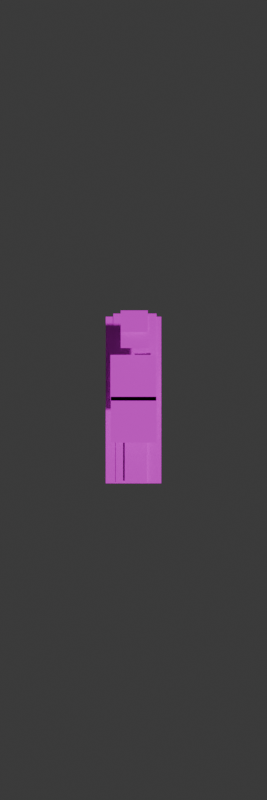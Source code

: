 # Source: pixelbody.blend  (saved by Blender 4.5.88; exported with 4.5.12 LTS)
import bpy
from mathutils import Matrix  # noqa: F401  (used for matrix-valued properties, if any)

bpy.ops.wm.read_factory_settings(use_empty=True)
scene = bpy.context.scene
scene.name = 'Scene'

# ---- collections
col_collection = bpy.data.collections.new('Collection'); scene.collection.children.link(col_collection)

# ---- images (referenced by path relative to the original .blend; pixels are not part of the script)
import os
ASSET_DIR = os.environ.get("B2B_ASSET_DIR", "")  # directory of the original .blend (textures are referenced by path, not embedded)
HERE = os.path.dirname(os.path.abspath(__file__))  # packed textures are extracted next to this script under _unpacked/

def load_image(name, relpath, width, height, colorspace="sRGB"):
    """Load a texture the original file referenced (path relative to the .blend, or extracted next to this script)."""
    p = next((c for c in (os.path.join(HERE, relpath), os.path.join(ASSET_DIR, relpath)) if relpath and os.path.exists(c)), "")
    if p:
        img = bpy.data.images.load(p, check_existing=True)
        img.name = name
    else:  # same state as the original file: an image datablock whose file is absent (Cycles renders it pink)
        img = bpy.data.images.new(name, width, height)
        img.source = "FILE"
        img.filepath = "//" + (relpath or name)
    img.colorspace_settings.name = colorspace
    return img
img_base_image_png = load_image('base-image.png', 'images/base-image.png', 1024, 1024, 'sRGB')
img_shirt_png = load_image('shirt.png', 'images/shirt.png', 1024, 1024, 'sRGB')
img_skirt_png = load_image('skirt.png', 'images/skirt.png', 1024, 1024, 'sRGB')
img_leg_png = load_image('leg.png', 'images/leg.png', 1024, 1024, 'sRGB')
img_leg_png_002 = load_image('leg.png.002', 'images/leg.png', 1024, 1024, 'sRGB')
img_hand_png = load_image('hand.png', 'images/hand.png', 1024, 1024, 'sRGB')
img_hand_png_002 = load_image('hand.png.002', 'images/hand.png', 1024, 1024, 'sRGB')
img_body_2_png = load_image('body-2.png', 'images/body-2.png', 1024, 1024, 'sRGB')
img_head_png = load_image('head.png', 'images/head.png', 1024, 1024, 'sRGB')
img_hair1_png = load_image('hair1.png', 'images/hair1.png', 1024, 1024, 'sRGB')
img_hair2_png = load_image('hair2.png', 'images/hair2.png', 1024, 1024, 'sRGB')

# ---- materials (node trees are filled in below, after node groups)
mat_material_001 = bpy.data.materials.new('Material.001')
mat_shirt = bpy.data.materials.new('shirt')
mat_skirt = bpy.data.materials.new('skirt')
mat_leg = bpy.data.materials.new('leg')
mat_leg_002 = bpy.data.materials.new('leg.002')
mat_hand = bpy.data.materials.new('hand')
mat_hand_002 = bpy.data.materials.new('hand.002')
mat_body2 = bpy.data.materials.new('body2')
mat_head = bpy.data.materials.new('head')
mat_hair_f = bpy.data.materials.new('hair-f')
mat_hair2 = bpy.data.materials.new('hair2')

# ---- material node trees
mat_material_001.use_nodes = True; mat_material_001.node_tree.nodes.clear()
_N = mat_material_001.node_tree.nodes; _L = mat_material_001.node_tree.links
n0 = _N.new('ShaderNodeBsdfPrincipled'); n0.name = 'Principled BSDF'; n0.location = (-165, 90)
n1 = _N.new('ShaderNodeOutputMaterial'); n1.name = 'Material Output'; n1.location = (194, 103)
n2 = _N.new('ShaderNodeTexImage'); n2.name = 'Image Texture'; n2.location = (-496, 83)
n2.image = img_base_image_png
n2.interpolation = 'Closest'
n2.extension = 'EXTEND'
n3 = _N.new('ShaderNodeTexImage'); n3.name = 'Image Texture.001'; n3.location = (-564, 399)
n3.image = img_base_image_png
n3.interpolation = 'Closest'
n3.extension = 'EXTEND'
_L.new(n0.outputs[0], n1.inputs[0])
_L.new(n2.outputs[0], n0.inputs[0])
_L.new(n3.outputs[1], n0.inputs[4])
n1.is_active_output = True
mat_shirt.use_nodes = True; mat_shirt.node_tree.nodes.clear()
_N = mat_shirt.node_tree.nodes; _L = mat_shirt.node_tree.links
n0 = _N.new('ShaderNodeBsdfPrincipled'); n0.name = 'Principled BSDF'; n0.location = (-200, 100)
n1 = _N.new('ShaderNodeOutputMaterial'); n1.name = 'Material Output'; n1.location = (200, 100)
n2 = _N.new('ShaderNodeTexImage'); n2.name = 'Image Texture'; n2.location = (-490, 80)
n2.image = img_shirt_png
n2.interpolation = 'Closest'
n2.extension = 'EXTEND'
n3 = _N.new('ShaderNodeTexImage'); n3.name = 'Image Texture.001'; n3.location = (-390, 140)
n3.image = img_shirt_png
n3.interpolation = 'Closest'
n3.extension = 'EXTEND'
_L.new(n0.outputs[0], n1.inputs[0])
_L.new(n2.outputs[0], n0.inputs[0])
_L.new(n3.outputs[1], n0.inputs[4])
n1.is_active_output = True
mat_skirt.use_nodes = True; mat_skirt.node_tree.nodes.clear()
_N = mat_skirt.node_tree.nodes; _L = mat_skirt.node_tree.links
n0 = _N.new('ShaderNodeBsdfPrincipled'); n0.name = 'Principled BSDF'; n0.location = (-200, 100)
n1 = _N.new('ShaderNodeOutputMaterial'); n1.name = 'Material Output'; n1.location = (200, 100)
n2 = _N.new('ShaderNodeTexImage'); n2.name = 'Image Texture'; n2.location = (-490, 80)
n2.image = img_skirt_png
n2.interpolation = 'Closest'
n2.extension = 'EXTEND'
n3 = _N.new('ShaderNodeTexImage'); n3.name = 'Image Texture.001'; n3.location = (-390, 140)
n3.image = img_skirt_png
n3.interpolation = 'Closest'
n3.extension = 'EXTEND'
_L.new(n0.outputs[0], n1.inputs[0])
_L.new(n2.outputs[0], n0.inputs[0])
_L.new(n3.outputs[1], n0.inputs[4])
n1.is_active_output = True
mat_leg.use_nodes = True; mat_leg.node_tree.nodes.clear()
_N = mat_leg.node_tree.nodes; _L = mat_leg.node_tree.links
n0 = _N.new('ShaderNodeBsdfPrincipled'); n0.name = 'Principled BSDF'; n0.location = (-200, 100)
n1 = _N.new('ShaderNodeOutputMaterial'); n1.name = 'Material Output'; n1.location = (200, 100)
n2 = _N.new('ShaderNodeTexImage'); n2.name = 'Image Texture'; n2.location = (-490, 80)
n2.image = img_leg_png
n2.interpolation = 'Closest'
n3 = _N.new('ShaderNodeTexImage'); n3.name = 'Image Texture.001'; n3.location = (-390, 20)
n3.image = img_leg_png
n3.interpolation = 'Closest'
_L.new(n0.outputs[0], n1.inputs[0])
_L.new(n2.outputs[0], n0.inputs[0])
_L.new(n3.outputs[1], n0.inputs[4])
n1.is_active_output = True
mat_leg_002.use_nodes = True; mat_leg_002.node_tree.nodes.clear()
_N = mat_leg_002.node_tree.nodes; _L = mat_leg_002.node_tree.links
n0 = _N.new('ShaderNodeBsdfPrincipled'); n0.name = 'Principled BSDF'; n0.location = (-200, 100)
n1 = _N.new('ShaderNodeOutputMaterial'); n1.name = 'Material Output'; n1.location = (200, 100)
n2 = _N.new('ShaderNodeTexImage'); n2.name = 'Image Texture'; n2.location = (-490, 80)
n2.image = img_leg_png_002
n2.interpolation = 'Closest'
n3 = _N.new('ShaderNodeTexImage'); n3.name = 'Image Texture.001'; n3.location = (-390, 20)
n3.image = img_leg_png_002
n3.interpolation = 'Closest'
_L.new(n0.outputs[0], n1.inputs[0])
_L.new(n2.outputs[0], n0.inputs[0])
_L.new(n3.outputs[1], n0.inputs[4])
n1.is_active_output = True
mat_hand.use_nodes = True; mat_hand.node_tree.nodes.clear()
_N = mat_hand.node_tree.nodes; _L = mat_hand.node_tree.links
n0 = _N.new('ShaderNodeBsdfPrincipled'); n0.name = 'Principled BSDF'; n0.location = (-200, 100)
n1 = _N.new('ShaderNodeOutputMaterial'); n1.name = 'Material Output'; n1.location = (200, 100)
n2 = _N.new('ShaderNodeTexImage'); n2.name = 'Image Texture.001'; n2.location = (-390, 180)
n2.image = img_hand_png
n2.interpolation = 'Closest'
n3 = _N.new('ShaderNodeTexImage'); n3.name = 'Image Texture'; n3.location = (-490, 80)
n3.image = img_hand_png
n3.interpolation = 'Closest'
_L.new(n0.outputs[0], n1.inputs[0])
_L.new(n2.outputs[1], n0.inputs[4])
_L.new(n3.outputs[0], n0.inputs[0])
n1.is_active_output = True
mat_hand_002.use_nodes = True; mat_hand_002.node_tree.nodes.clear()
_N = mat_hand_002.node_tree.nodes; _L = mat_hand_002.node_tree.links
n0 = _N.new('ShaderNodeBsdfPrincipled'); n0.name = 'Principled BSDF'; n0.location = (-200, 100)
n1 = _N.new('ShaderNodeOutputMaterial'); n1.name = 'Material Output'; n1.location = (200, 100)
n2 = _N.new('ShaderNodeTexImage'); n2.name = 'Image Texture.001'; n2.location = (-390, 180)
n2.image = img_hand_png_002
n2.interpolation = 'Closest'
n3 = _N.new('ShaderNodeTexImage'); n3.name = 'Image Texture'; n3.location = (-490, 80)
n3.image = img_hand_png_002
n3.interpolation = 'Closest'
_L.new(n0.outputs[0], n1.inputs[0])
_L.new(n2.outputs[1], n0.inputs[4])
_L.new(n3.outputs[0], n0.inputs[0])
n1.is_active_output = True
mat_body2.use_nodes = True; mat_body2.node_tree.nodes.clear()
_N = mat_body2.node_tree.nodes; _L = mat_body2.node_tree.links
n0 = _N.new('ShaderNodeBsdfPrincipled'); n0.name = 'Principled BSDF'; n0.location = (-200, 100)
n1 = _N.new('ShaderNodeOutputMaterial'); n1.name = 'Material Output'; n1.location = (200, 100)
n2 = _N.new('ShaderNodeTexImage'); n2.name = 'Image Texture'; n2.location = (-490, 80)
n2.image = img_body_2_png
n2.interpolation = 'Closest'
n3 = _N.new('ShaderNodeTexImage'); n3.name = 'Image Texture.001'; n3.location = (-490, 20)
n3.image = img_body_2_png
_L.new(n0.outputs[0], n1.inputs[0])
_L.new(n2.outputs[0], n0.inputs[0])
_L.new(n3.outputs[1], n0.inputs[4])
n1.is_active_output = True
mat_head.use_nodes = True; mat_head.node_tree.nodes.clear()
_N = mat_head.node_tree.nodes; _L = mat_head.node_tree.links
n0 = _N.new('ShaderNodeBsdfPrincipled'); n0.name = 'Principled BSDF'; n0.location = (-200, 100)
n1 = _N.new('ShaderNodeOutputMaterial'); n1.name = 'Material Output'; n1.location = (200, 100)
n2 = _N.new('ShaderNodeTexImage'); n2.name = 'Image Texture'; n2.location = (-490, 80)
n2.image = img_head_png
n2.interpolation = 'Closest'
n3 = _N.new('ShaderNodeTexImage'); n3.name = 'Image Texture.001'; n3.location = (-390, 0)
n3.image = img_head_png
n3.interpolation = 'Closest'
_L.new(n0.outputs[0], n1.inputs[0])
_L.new(n2.outputs[0], n0.inputs[0])
_L.new(n3.outputs[1], n0.inputs[4])
n1.is_active_output = True
mat_hair_f.use_nodes = True; mat_hair_f.node_tree.nodes.clear()
_N = mat_hair_f.node_tree.nodes; _L = mat_hair_f.node_tree.links
n0 = _N.new('ShaderNodeBsdfPrincipled'); n0.name = 'Principled BSDF'; n0.location = (-200, 100)
n1 = _N.new('ShaderNodeOutputMaterial'); n1.name = 'Material Output'; n1.location = (200, 100)
n2 = _N.new('ShaderNodeTexImage'); n2.name = 'Image Texture'; n2.location = (-490, 80)
n2.image = img_hair1_png
n2.interpolation = 'Closest'
n3 = _N.new('ShaderNodeTexImage'); n3.name = 'Image Texture.001'; n3.location = (-490, 20)
n3.image = img_hair1_png
n3.interpolation = 'Closest'
_L.new(n0.outputs[0], n1.inputs[0])
_L.new(n2.outputs[0], n0.inputs[0])
_L.new(n3.outputs[1], n0.inputs[4])
n1.is_active_output = True
mat_hair2.use_nodes = True; mat_hair2.node_tree.nodes.clear()
_N = mat_hair2.node_tree.nodes; _L = mat_hair2.node_tree.links
n0 = _N.new('ShaderNodeBsdfPrincipled'); n0.name = 'Principled BSDF'; n0.location = (-200, 100)
n1 = _N.new('ShaderNodeOutputMaterial'); n1.name = 'Material Output'; n1.location = (200, 100)
n2 = _N.new('ShaderNodeTexImage'); n2.name = 'Image Texture'; n2.location = (-490, 80)
n2.image = img_hair2_png
n2.interpolation = 'Closest'
n3 = _N.new('ShaderNodeTexImage'); n3.name = 'Image Texture.001'; n3.location = (-490, 20)
n3.image = img_hair2_png
n3.interpolation = 'Closest'
_L.new(n0.outputs[0], n1.inputs[0])
_L.new(n2.outputs[0], n0.inputs[0])
_L.new(n3.outputs[1], n0.inputs[4])
n1.is_active_output = True

# ---- world
world_world = bpy.data.worlds.new('World'); scene.world = world_world
world_world.use_nodes = True; world_world.node_tree.nodes.clear()
_N = world_world.node_tree.nodes; _L = world_world.node_tree.links
n0 = _N.new('ShaderNodeOutputWorld'); n0.name = 'World Output'; n0.location = (200, 100)
n1 = _N.new('ShaderNodeBackground'); n1.name = 'Background'; n1.location = (-200, 100)
n1.inputs[0].default_value = (0.05088, 0.05088, 0.05088, 1.0)
_L.new(n1.outputs[0], n0.inputs[0])
n0.is_active_output = True
world_world.color = (0.05088, 0.05088, 0.05088)
world_world.sun_shadow_jitter_overblur = 0.0

# ---- cameras
cam_camera_001 = bpy.data.cameras.new('Camera.001')

# ---- meshes
me_plane = bpy.data.meshes.new('Plane')
me_plane.from_pydata([(-0.5, -0.5, 0.0), (0.5, -0.5, 0.0), (-0.5, 0.5, 0.0), (0.5, 0.5, 0.0), (-0.5, 0.0, 0.0), (0.5, 0.0, 0.0), (-0.3889, -0.5, 0.0), (-0.2778, -0.5, 0.0), (-0.1667, -0.5, 0.0), (-0.05556, -0.5, 0.0), (0.05556, -0.5, 0.0), (0.1667, -0.5, 0.0), (0.2778, -0.5, 0.0), (0.3889, -0.5, 0.0), (0.3889, 0.5, 0.0), (0.2778, 0.5, 0.0), (0.1667, 0.5, 0.0), (0.05556, 0.5, 0.0), (-0.05556, 0.5, 0.0), (-0.1667, 0.5, 0.0), (-0.2778, 0.5, 0.0), (-0.3889, 0.5, 0.0), (0.3889, 0.0, 0.0), (0.2778, 0.0, 0.0), (0.1667, 0.0, 0.0), (0.05556, 0.0, 0.0), (-0.05556, 0.0, 0.0), (-0.1667, 0.0, 0.0), (-0.2778, 0.0, 0.0), (-0.3889, 0.0, 0.0), (0.5, 0.05556, 0.0), (0.5, 0.1111, 0.0), (0.5, 0.1667, 0.0), (0.5, 0.2222, 0.0), (0.5, 0.2778, 0.0), (0.5, 0.3333, 0.0), (0.5, 0.3889, 0.0), (0.5, 0.4444, 0.0), (-0.5, 0.4444, 0.0), (-0.5, 0.3889, 0.0), (-0.5, 0.3333, 0.0), (-0.5, 0.2778, 0.0), (-0.5, 0.2222, 0.0), (-0.5, 0.1667, 0.0), (-0.5, 0.1111, 0.0), (-0.5, 0.05556, 0.0), (-0.3889, 0.05556, 0.0), (-0.3889, 0.1111, 0.0), (-0.3889, 0.1667, 0.0), (-0.3889, 0.2222, 0.0), (-0.3889, 0.2778, 0.0), (-0.3889, 0.3333, 0.0), (-0.3889, 0.3889, 0.0), (-0.3889, 0.4444, 0.0), (-0.2778, 0.05556, 0.0), (-0.2778, 0.1111, 0.0), (-0.2778, 0.1667, 0.0), (-0.2778, 0.2222, 0.0), (-0.2778, 0.2778, 0.0), (-0.2778, 0.3333, 0.0), (-0.2778, 0.3889, 0.0), (-0.2778, 0.4444, 0.0), (-0.1667, 0.05556, 0.0), (-0.1667, 0.1111, 0.0), (-0.1667, 0.1667, 0.0), (-0.1667, 0.2222, 0.0), (-0.1667, 0.2778, 0.0), (-0.1667, 0.3333, 0.0), (-0.1667, 0.3889, 0.0), (-0.1667, 0.4444, 0.0), (-0.05556, 0.05556, 0.0), (-0.05556, 0.1111, 0.0), (-0.05556, 0.1667, 0.0), (-0.05556, 0.2222, 0.0), (-0.05556, 0.2778, 0.0), (-0.05556, 0.3333, 0.0), (-0.05556, 0.3889, 0.0), (-0.05556, 0.4444, 0.0), (0.05556, 0.05556, 0.0), (0.05556, 0.1111, 0.0), (0.05556, 0.1667, 0.0), (0.05556, 0.2222, 0.0), (0.05556, 0.2778, 0.0), (0.05556, 0.3333, 0.0), (0.05556, 0.3889, 0.0), (0.05556, 0.4444, 0.0), (0.1667, 0.05556, 0.0), (0.1667, 0.1111, 0.0), (0.1667, 0.1667, 0.0), (0.1667, 0.2222, 0.0), (0.1667, 0.2778, 0.0), (0.1667, 0.3333, 0.0), (0.1667, 0.3889, 0.0), (0.1667, 0.4444, 0.0), (0.2778, 0.05556, 0.0), (0.2778, 0.1111, 0.0), (0.2778, 0.1667, 0.0), (0.2778, 0.2222, 0.0), (0.2778, 0.2778, 0.0), (0.2778, 0.3333, 0.0), (0.2778, 0.3889, 0.0), (0.2778, 0.4444, 0.0), (0.3889, 0.05556, 0.0), (0.3889, 0.1111, 0.0), (0.3889, 0.1667, 0.0), (0.3889, 0.2222, 0.0), (0.3889, 0.2778, 0.0), (0.3889, 0.3333, 0.0), (0.3889, 0.3889, 0.0), (0.3889, 0.4444, 0.0), (-0.5, -0.05556, 0.0), (-0.5, -0.1111, 0.0), (-0.5, -0.1667, 0.0), (-0.5, -0.2222, 0.0), (-0.5, -0.2778, 0.0), (-0.5, -0.3333, 0.0), (-0.5, -0.3889, 0.0), (-0.5, -0.4444, 0.0), (0.5, -0.4444, 0.0), (0.5, -0.3889, 0.0), (0.5, -0.3333, 0.0), (0.5, -0.2778, 0.0), (0.5, -0.2222, 0.0), (0.5, -0.1667, 0.0), (0.5, -0.1111, 0.0), (0.5, -0.05556, 0.0), (-0.3889, -0.4444, 0.0), (-0.3889, -0.3889, 0.0), (-0.3889, -0.3333, 0.0), (-0.3889, -0.2778, 0.0), (-0.3889, -0.2222, 0.0), (-0.3889, -0.1667, 0.0), (-0.3889, -0.1111, 0.0), (-0.3889, -0.05556, 0.0), (-0.2778, -0.4444, 0.0), (-0.2778, -0.3889, 0.0), (-0.2778, -0.3333, 0.0), (-0.2778, -0.2778, 0.0), (-0.2778, -0.2222, 0.0), (-0.2778, -0.1667, 0.0), (-0.2778, -0.1111, 0.0), (-0.2778, -0.05556, 0.0), (-0.1667, -0.4444, 0.0), (-0.1667, -0.3889, 0.0), (-0.1667, -0.3333, 0.0), (-0.1667, -0.2778, 0.0), (-0.1667, -0.2222, 0.0), (-0.1667, -0.1667, 0.0), (-0.1667, -0.1111, 0.0), (-0.1667, -0.05556, 0.0), (-0.05556, -0.4444, 0.0), (-0.05556, -0.3889, 0.0), (-0.05556, -0.3333, 0.0), (-0.05556, -0.2778, 0.0), (-0.05556, -0.2222, 0.0), (-0.05556, -0.1667, 0.0), (-0.05556, -0.1111, 0.0), (-0.05556, -0.05556, 0.0), (0.05556, -0.4444, 0.0), (0.05556, -0.3889, 0.0), (0.05556, -0.3333, 0.0), (0.05556, -0.2778, 0.0), (0.05556, -0.2222, 0.0), (0.05556, -0.1667, 0.0), (0.05556, -0.1111, 0.0), (0.05556, -0.05556, 0.0), (0.1667, -0.4444, 0.0), (0.1667, -0.3889, 0.0), (0.1667, -0.3333, 0.0), (0.1667, -0.2778, 0.0), (0.1667, -0.2222, 0.0), (0.1667, -0.1667, 0.0), (0.1667, -0.1111, 0.0), (0.1667, -0.05556, 0.0), (0.2778, -0.4444, 0.0), (0.2778, -0.3889, 0.0), (0.2778, -0.3333, 0.0), (0.2778, -0.2778, 0.0), (0.2778, -0.2222, 0.0), (0.2778, -0.1667, 0.0), (0.2778, -0.1111, 0.0), (0.2778, -0.05556, 0.0), (0.3889, -0.4444, 0.0), (0.3889, -0.3889, 0.0), (0.3889, -0.3333, 0.0), (0.3889, -0.2778, 0.0), (0.3889, -0.2222, 0.0), (0.3889, -0.1667, 0.0), (0.3889, -0.1111, 0.0), (0.3889, -0.05556, 0.0)], [], [(109, 37, 3, 14), (189, 125, 5, 22), (110, 133, 29, 4), (133, 141, 28, 29), (141, 149, 27, 28), (149, 157, 26, 27), (157, 165, 25, 26), (165, 173, 24, 25), (173, 181, 23, 24), (181, 189, 22, 23), (38, 53, 21, 2), (53, 61, 20, 21), (61, 69, 19, 20), (69, 77, 18, 19), (77, 85, 17, 18), (85, 93, 16, 17), (93, 101, 15, 16), (101, 109, 14, 15), (23, 22, 102, 94), (94, 102, 103, 95), (95, 103, 104, 96), (96, 104, 105, 97), (97, 105, 106, 98), (98, 106, 107, 99), (99, 107, 108, 100), (100, 108, 109, 101), (24, 23, 94, 86), (86, 94, 95, 87), (87, 95, 96, 88), (88, 96, 97, 89), (89, 97, 98, 90), (90, 98, 99, 91), (91, 99, 100, 92), (92, 100, 101, 93), (25, 24, 86, 78), (78, 86, 87, 79), (79, 87, 88, 80), (80, 88, 89, 81), (81, 89, 90, 82), (82, 90, 91, 83), (83, 91, 92, 84), (84, 92, 93, 85), (26, 25, 78, 70), (70, 78, 79, 71), (71, 79, 80, 72), (72, 80, 81, 73), (73, 81, 82, 74), (74, 82, 83, 75), (75, 83, 84, 76), (76, 84, 85, 77), (27, 26, 70, 62), (62, 70, 71, 63), (63, 71, 72, 64), (64, 72, 73, 65), (65, 73, 74, 66), (66, 74, 75, 67), (67, 75, 76, 68), (68, 76, 77, 69), (28, 27, 62, 54), (54, 62, 63, 55), (55, 63, 64, 56), (56, 64, 65, 57), (57, 65, 66, 58), (58, 66, 67, 59), (59, 67, 68, 60), (60, 68, 69, 61), (29, 28, 54, 46), (46, 54, 55, 47), (47, 55, 56, 48), (48, 56, 57, 49), (49, 57, 58, 50), (50, 58, 59, 51), (51, 59, 60, 52), (52, 60, 61, 53), (4, 29, 46, 45), (45, 46, 47, 44), (44, 47, 48, 43), (43, 48, 49, 42), (42, 49, 50, 41), (41, 50, 51, 40), (40, 51, 52, 39), (39, 52, 53, 38), (22, 5, 30, 102), (102, 30, 31, 103), (103, 31, 32, 104), (104, 32, 33, 105), (105, 33, 34, 106), (106, 34, 35, 107), (107, 35, 36, 108), (108, 36, 37, 109), (12, 13, 182, 174), (174, 182, 183, 175), (175, 183, 184, 176), (176, 184, 185, 177), (177, 185, 186, 178), (178, 186, 187, 179), (179, 187, 188, 180), (180, 188, 189, 181), (11, 12, 174, 166), (166, 174, 175, 167), (167, 175, 176, 168), (168, 176, 177, 169), (169, 177, 178, 170), (170, 178, 179, 171), (171, 179, 180, 172), (172, 180, 181, 173), (10, 11, 166, 158), (158, 166, 167, 159), (159, 167, 168, 160), (160, 168, 169, 161), (161, 169, 170, 162), (162, 170, 171, 163), (163, 171, 172, 164), (164, 172, 173, 165), (9, 10, 158, 150), (150, 158, 159, 151), (151, 159, 160, 152), (152, 160, 161, 153), (153, 161, 162, 154), (154, 162, 163, 155), (155, 163, 164, 156), (156, 164, 165, 157), (8, 9, 150, 142), (142, 150, 151, 143), (143, 151, 152, 144), (144, 152, 153, 145), (145, 153, 154, 146), (146, 154, 155, 147), (147, 155, 156, 148), (148, 156, 157, 149), (7, 8, 142, 134), (134, 142, 143, 135), (135, 143, 144, 136), (136, 144, 145, 137), (137, 145, 146, 138), (138, 146, 147, 139), (139, 147, 148, 140), (140, 148, 149, 141), (6, 7, 134, 126), (126, 134, 135, 127), (127, 135, 136, 128), (128, 136, 137, 129), (129, 137, 138, 130), (130, 138, 139, 131), (131, 139, 140, 132), (132, 140, 141, 133), (0, 6, 126, 117), (117, 126, 127, 116), (116, 127, 128, 115), (115, 128, 129, 114), (114, 129, 130, 113), (113, 130, 131, 112), (112, 131, 132, 111), (111, 132, 133, 110), (13, 1, 118, 182), (182, 118, 119, 183), (183, 119, 120, 184), (184, 120, 121, 185), (185, 121, 122, 186), (186, 122, 123, 187), (187, 123, 124, 188), (188, 124, 125, 189)])
_uv = me_plane.uv_layers.new(name='UVMap')
_uv.uv.foreach_set('vector', [0.8889, 0.9444, 1.0, 0.9444, 1.0, 1.0, 0.8889, 1.0, 0.8889, 0.4444, 1.0, 0.4444, 1.0, 0.5, 0.8889, 0.5, 0.0, 0.4444, 0.1111, 0.4444, 0.1111, 0.5, 0.0, 0.5, 0.1111, 0.4444, 0.2222, 0.4444, 0.2222, 0.5, 0.1111, 0.5, 0.2222, 0.4444, 0.3333, 0.4444, 0.3333, 0.5, 0.2222, 0.5, 0.3333, 0.4444, 0.4444, 0.4444, 0.4444, 0.5, 0.3333, 0.5, 0.4444, 0.4444, 0.5556, 0.4444, 0.5556, 0.5, 0.4444, 0.5, 0.5556, 0.4444, 0.6667, 0.4444, 0.6667, 0.5, 0.5556, 0.5, 0.6667, 0.4444, 0.7778, 0.4444, 0.7778, 0.5, 0.6667, 0.5, 0.7778, 0.4444, 0.8889, 0.4444, 0.8889, 0.5, 0.7778, 0.5, 0.0, 0.9444, 0.1111, 0.9444, 0.1111, 1.0, 0.0, 1.0, 0.1111, 0.9444, 0.2222, 0.9444, 0.2222, 1.0, 0.1111, 1.0, 0.2222, 0.9444, 0.3333, 0.9444, 0.3333, 1.0, 0.2222, 1.0, 0.3333, 0.9444, 0.4444, 0.9444, 0.4444, 1.0, 0.3333, 1.0, 0.4444, 0.9444, 0.5556, 0.9444, 0.5556, 1.0, 0.4444, 1.0, 0.5556, 0.9444, 0.6667, 0.9444, 0.6667, 1.0, 0.5556, 1.0, 0.6667, 0.9444, 0.7778, 0.9444, 0.7778, 1.0, 0.6667, 1.0, 0.7778, 0.9444, 0.8889, 0.9444, 0.8889, 1.0, 0.7778, 1.0, 0.7778, 0.5, 0.8889, 0.5, 0.8889, 0.5556, 0.7778, 0.5556, 0.7778, 0.5556, 0.8889, 0.5556, 0.8889, 0.6111, 0.7778, 0.6111, 0.7778, 0.6111, 0.8889, 0.6111, 0.8889, 0.6667, 0.7778, 0.6667, 0.7778, 0.6667, 0.8889, 0.6667, 0.8889, 0.7222, 0.7778, 0.7222, 0.7778, 0.7222, 0.8889, 0.7222, 0.8889, 0.7778, 0.7778, 0.7778, 0.7778, 0.7778, 0.8889, 0.7778, 0.8889, 0.8333, 0.7778, 0.8333, 0.7778, 0.8333, 0.8889, 0.8333, 0.8889, 0.8889, 0.7778, 0.8889, 0.7778, 0.8889, 0.8889, 0.8889, 0.8889, 0.9444, 0.7778, 0.9444, 0.6667, 0.5, 0.7778, 0.5, 0.7778, 0.5556, 0.6667, 0.5556, 0.6667, 0.5556, 0.7778, 0.5556, 0.7778, 0.6111, 0.6667, 0.6111, 0.6667, 0.6111, 0.7778, 0.6111, 0.7778, 0.6667, 0.6667, 0.6667, 0.6667, 0.6667, 0.7778, 0.6667, 0.7778, 0.7222, 0.6667, 0.7222, 0.6667, 0.7222, 0.7778, 0.7222, 0.7778, 0.7778, 0.6667, 0.7778, 0.6667, 0.7778, 0.7778, 0.7778, 0.7778, 0.8333, 0.6667, 0.8333, 0.6667, 0.8333, 0.7778, 0.8333, 0.7778, 0.8889, 0.6667, 0.8889, 0.6667, 0.8889, 0.7778, 0.8889, 0.7778, 0.9444, 0.6667, 0.9444, 0.5556, 0.5, 0.6667, 0.5, 0.6667, 0.5556, 0.5556, 0.5556, 0.5556, 0.5556, 0.6667, 0.5556, 0.6667, 0.6111, 0.5556, 0.6111, 0.5556, 0.6111, 0.6667, 0.6111, 0.6667, 0.6667, 0.5556, 0.6667, 0.5556, 0.6667, 0.6667, 0.6667, 0.6667, 0.7222, 0.5556, 0.7222, 0.5556, 0.7222, 0.6667, 0.7222, 0.6667, 0.7778, 0.5556, 0.7778, 0.5556, 0.7778, 0.6667, 0.7778, 0.6667, 0.8333, 0.5556, 0.8333, 0.5556, 0.8333, 0.6667, 0.8333, 0.6667, 0.8889, 0.5556, 0.8889, 0.5556, 0.8889, 0.6667, 0.8889, 0.6667, 0.9444, 0.5556, 0.9444, 0.4444, 0.5, 0.5556, 0.5, 0.5556, 0.5556, 0.4444, 0.5556, 0.4444, 0.5556, 0.5556, 0.5556, 0.5556, 0.6111, 0.4444, 0.6111, 0.4444, 0.6111, 0.5556, 0.6111, 0.5556, 0.6667, 0.4444, 0.6667, 0.4444, 0.6667, 0.5556, 0.6667, 0.5556, 0.7222, 0.4444, 0.7222, 0.4444, 0.7222, 0.5556, 0.7222, 0.5556, 0.7778, 0.4444, 0.7778, 0.4444, 0.7778, 0.5556, 0.7778, 0.5556, 0.8333, 0.4444, 0.8333, 0.4444, 0.8333, 0.5556, 0.8333, 0.5556, 0.8889, 0.4444, 0.8889, 0.4444, 0.8889, 0.5556, 0.8889, 0.5556, 0.9444, 0.4444, 0.9444, 0.3333, 0.5, 0.4444, 0.5, 0.4444, 0.5556, 0.3333, 0.5556, 0.3333, 0.5556, 0.4444, 0.5556, 0.4444, 0.6111, 0.3333, 0.6111, 0.3333, 0.6111, 0.4444, 0.6111, 0.4444, 0.6667, 0.3333, 0.6667, 0.3333, 0.6667, 0.4444, 0.6667, 0.4444, 0.7222, 0.3333, 0.7222, 0.3333, 0.7222, 0.4444, 0.7222, 0.4444, 0.7778, 0.3333, 0.7778, 0.3333, 0.7778, 0.4444, 0.7778, 0.4444, 0.8333, 0.3333, 0.8333, 0.3333, 0.8333, 0.4444, 0.8333, 0.4444, 0.8889, 0.3333, 0.8889, 0.3333, 0.8889, 0.4444, 0.8889, 0.4444, 0.9444, 0.3333, 0.9444, 0.2222, 0.5, 0.3333, 0.5, 0.3333, 0.5556, 0.2222, 0.5556, 0.2222, 0.5556, 0.3333, 0.5556, 0.3333, 0.6111, 0.2222, 0.6111, 0.2222, 0.6111, 0.3333, 0.6111, 0.3333, 0.6667, 0.2222, 0.6667, 0.2222, 0.6667, 0.3333, 0.6667, 0.3333, 0.7222, 0.2222, 0.7222, 0.2222, 0.7222, 0.3333, 0.7222, 0.3333, 0.7778, 0.2222, 0.7778, 0.2222, 0.7778, 0.3333, 0.7778, 0.3333, 0.8333, 0.2222, 0.8333, 0.2222, 0.8333, 0.3333, 0.8333, 0.3333, 0.8889, 0.2222, 0.8889, 0.2222, 0.8889, 0.3333, 0.8889, 0.3333, 0.9444, 0.2222, 0.9444, 0.1111, 0.5, 0.2222, 0.5, 0.2222, 0.5556, 0.1111, 0.5556, 0.1111, 0.5556, 0.2222, 0.5556, 0.2222, 0.6111, 0.1111, 0.6111, 0.1111, 0.6111, 0.2222, 0.6111, 0.2222, 0.6667, 0.1111, 0.6667, 0.1111, 0.6667, 0.2222, 0.6667, 0.2222, 0.7222, 0.1111, 0.7222, 0.1111, 0.7222, 0.2222, 0.7222, 0.2222, 0.7778, 0.1111, 0.7778, 0.1111, 0.7778, 0.2222, 0.7778, 0.2222, 0.8333, 0.1111, 0.8333, 0.1111, 0.8333, 0.2222, 0.8333, 0.2222, 0.8889, 0.1111, 0.8889, 0.1111, 0.8889, 0.2222, 0.8889, 0.2222, 0.9444, 0.1111, 0.9444, 0.0, 0.5, 0.1111, 0.5, 0.1111, 0.5556, 0.0, 0.5556, 0.0, 0.5556, 0.1111, 0.5556, 0.1111, 0.6111, 0.0, 0.6111, 0.0, 0.6111, 0.1111, 0.6111, 0.1111, 0.6667, 0.0, 0.6667, 0.0, 0.6667, 0.1111, 0.6667, 0.1111, 0.7222, 0.0, 0.7222, 0.0, 0.7222, 0.1111, 0.7222, 0.1111, 0.7778, 0.0, 0.7778, 0.0, 0.7778, 0.1111, 0.7778, 0.1111, 0.8333, 0.0, 0.8333, 0.0, 0.8333, 0.1111, 0.8333, 0.1111, 0.8889, 0.0, 0.8889, 0.0, 0.8889, 0.1111, 0.8889, 0.1111, 0.9444, 0.0, 0.9444, 0.8889, 0.5, 1.0, 0.5, 1.0, 0.5556, 0.8889, 0.5556, 0.8889, 0.5556, 1.0, 0.5556, 1.0, 0.6111, 0.8889, 0.6111, 0.8889, 0.6111, 1.0, 0.6111, 1.0, 0.6667, 0.8889, 0.6667, 0.8889, 0.6667, 1.0, 0.6667, 1.0, 0.7222, 0.8889, 0.7222, 0.8889, 0.7222, 1.0, 0.7222, 1.0, 0.7778, 0.8889, 0.7778, 0.8889, 0.7778, 1.0, 0.7778, 1.0, 0.8333, 0.8889, 0.8333, 0.8889, 0.8333, 1.0, 0.8333, 1.0, 0.8889, 0.8889, 0.8889, 0.8889, 0.8889, 1.0, 0.8889, 1.0, 0.9444, 0.8889, 0.9444, 0.7778, 0.0, 0.8889, 0.0, 0.8889, 0.05556, 0.7778, 0.05556, 0.7778, 0.05556, 0.8889, 0.05556, 0.8889, 0.1111, 0.7778, 0.1111, 0.7778, 0.1111, 0.8889, 0.1111, 0.8889, 0.1667, 0.7778, 0.1667, 0.7778, 0.1667, 0.8889, 0.1667, 0.8889, 0.2222, 0.7778, 0.2222, 0.7778, 0.2222, 0.8889, 0.2222, 0.8889, 0.2778, 0.7778, 0.2778, 0.7778, 0.2778, 0.8889, 0.2778, 0.8889, 0.3333, 0.7778, 0.3333, 0.7778, 0.3333, 0.8889, 0.3333, 0.8889, 0.3889, 0.7778, 0.3889, 0.7778, 0.3889, 0.8889, 0.3889, 0.8889, 0.4444, 0.7778, 0.4444, 0.6667, 0.0, 0.7778, 0.0, 0.7778, 0.05556, 0.6667, 0.05556, 0.6667, 0.05556, 0.7778, 0.05556, 0.7778, 0.1111, 0.6667, 0.1111, 0.6667, 0.1111, 0.7778, 0.1111, 0.7778, 0.1667, 0.6667, 0.1667, 0.6667, 0.1667, 0.7778, 0.1667, 0.7778, 0.2222, 0.6667, 0.2222, 0.6667, 0.2222, 0.7778, 0.2222, 0.7778, 0.2778, 0.6667, 0.2778, 0.6667, 0.2778, 0.7778, 0.2778, 0.7778, 0.3333, 0.6667, 0.3333, 0.6667, 0.3333, 0.7778, 0.3333, 0.7778, 0.3889, 0.6667, 0.3889, 0.6667, 0.3889, 0.7778, 0.3889, 0.7778, 0.4444, 0.6667, 0.4444, 0.5556, 0.0, 0.6667, 0.0, 0.6667, 0.05556, 0.5556, 0.05556, 0.5556, 0.05556, 0.6667, 0.05556, 0.6667, 0.1111, 0.5556, 0.1111, 0.5556, 0.1111, 0.6667, 0.1111, 0.6667, 0.1667, 0.5556, 0.1667, 0.5556, 0.1667, 0.6667, 0.1667, 0.6667, 0.2222, 0.5556, 0.2222, 0.5556, 0.2222, 0.6667, 0.2222, 0.6667, 0.2778, 0.5556, 0.2778, 0.5556, 0.2778, 0.6667, 0.2778, 0.6667, 0.3333, 0.5556, 0.3333, 0.5556, 0.3333, 0.6667, 0.3333, 0.6667, 0.3889, 0.5556, 0.3889, 0.5556, 0.3889, 0.6667, 0.3889, 0.6667, 0.4444, 0.5556, 0.4444, 0.4444, 0.0, 0.5556, 0.0, 0.5556, 0.05556, 0.4444, 0.05556, 0.4444, 0.05556, 0.5556, 0.05556, 0.5556, 0.1111, 0.4444, 0.1111, 0.4444, 0.1111, 0.5556, 0.1111, 0.5556, 0.1667, 0.4444, 0.1667, 0.4444, 0.1667, 0.5556, 0.1667, 0.5556, 0.2222, 0.4444, 0.2222, 0.4444, 0.2222, 0.5556, 0.2222, 0.5556, 0.2778, 0.4444, 0.2778, 0.4444, 0.2778, 0.5556, 0.2778, 0.5556, 0.3333, 0.4444, 0.3333, 0.4444, 0.3333, 0.5556, 0.3333, 0.5556, 0.3889, 0.4444, 0.3889, 0.4444, 0.3889, 0.5556, 0.3889, 0.5556, 0.4444, 0.4444, 0.4444, 0.3333, 0.0, 0.4444, 0.0, 0.4444, 0.05556, 0.3333, 0.05556, 0.3333, 0.05556, 0.4444, 0.05556, 0.4444, 0.1111, 0.3333, 0.1111, 0.3333, 0.1111, 0.4444, 0.1111, 0.4444, 0.1667, 0.3333, 0.1667, 0.3333, 0.1667, 0.4444, 0.1667, 0.4444, 0.2222, 0.3333, 0.2222, 0.3333, 0.2222, 0.4444, 0.2222, 0.4444, 0.2778, 0.3333, 0.2778, 0.3333, 0.2778, 0.4444, 0.2778, 0.4444, 0.3333, 0.3333, 0.3333, 0.3333, 0.3333, 0.4444, 0.3333, 0.4444, 0.3889, 0.3333, 0.3889, 0.3333, 0.3889, 0.4444, 0.3889, 0.4444, 0.4444, 0.3333, 0.4444, 0.2222, 0.0, 0.3333, 0.0, 0.3333, 0.05556, 0.2222, 0.05556, 0.2222, 0.05556, 0.3333, 0.05556, 0.3333, 0.1111, 0.2222, 0.1111, 0.2222, 0.1111, 0.3333, 0.1111, 0.3333, 0.1667, 0.2222, 0.1667, 0.2222, 0.1667, 0.3333, 0.1667, 0.3333, 0.2222, 0.2222, 0.2222, 0.2222, 0.2222, 0.3333, 0.2222, 0.3333, 0.2778, 0.2222, 0.2778, 0.2222, 0.2778, 0.3333, 0.2778, 0.3333, 0.3333, 0.2222, 0.3333, 0.2222, 0.3333, 0.3333, 0.3333, 0.3333, 0.3889, 0.2222, 0.3889, 0.2222, 0.3889, 0.3333, 0.3889, 0.3333, 0.4444, 0.2222, 0.4444, 0.1111, 0.0, 0.2222, 0.0, 0.2222, 0.05556, 0.1111, 0.05556, 0.1111, 0.05556, 0.2222, 0.05556, 0.2222, 0.1111, 0.1111, 0.1111, 0.1111, 0.1111, 0.2222, 0.1111, 0.2222, 0.1667, 0.1111, 0.1667, 0.1111, 0.1667, 0.2222, 0.1667, 0.2222, 0.2222, 0.1111, 0.2222, 0.1111, 0.2222, 0.2222, 0.2222, 0.2222, 0.2778, 0.1111, 0.2778, 0.1111, 0.2778, 0.2222, 0.2778, 0.2222, 0.3333, 0.1111, 0.3333, 0.1111, 0.3333, 0.2222, 0.3333, 0.2222, 0.3889, 0.1111, 0.3889, 0.1111, 0.3889, 0.2222, 0.3889, 0.2222, 0.4444, 0.1111, 0.4444, 0.0, 0.0, 0.1111, 0.0, 0.1111, 0.05556, 0.0, 0.05556, 0.0, 0.05556, 0.1111, 0.05556, 0.1111, 0.1111, 0.0, 0.1111, 0.0, 0.1111, 0.1111, 0.1111, 0.1111, 0.1667, 0.0, 0.1667, 0.0, 0.1667, 0.1111, 0.1667, 0.1111, 0.2222, 0.0, 0.2222, 0.0, 0.2222, 0.1111, 0.2222, 0.1111, 0.2778, 0.0, 0.2778, 0.0, 0.2778, 0.1111, 0.2778, 0.1111, 0.3333, 0.0, 0.3333, 0.0, 0.3333, 0.1111, 0.3333, 0.1111, 0.3889, 0.0, 0.3889, 0.0, 0.3889, 0.1111, 0.3889, 0.1111, 0.4444, 0.0, 0.4444, 0.8889, 0.0, 1.0, 0.0, 1.0, 0.05556, 0.8889, 0.05556, 0.8889, 0.05556, 1.0, 0.05556, 1.0, 0.1111, 0.8889, 0.1111, 0.8889, 0.1111, 1.0, 0.1111, 1.0, 0.1667, 0.8889, 0.1667, 0.8889, 0.1667, 1.0, 0.1667, 1.0, 0.2222, 0.8889, 0.2222, 0.8889, 0.2222, 1.0, 0.2222, 1.0, 0.2778, 0.8889, 0.2778, 0.8889, 0.2778, 1.0, 0.2778, 1.0, 0.3333, 0.8889, 0.3333, 0.8889, 0.3333, 1.0, 0.3333, 1.0, 0.3889, 0.8889, 0.3889, 0.8889, 0.3889, 1.0, 0.3889, 1.0, 0.4444, 0.8889, 0.4444])
me_plane.materials.append(mat_material_001)
me_plane.update()
me_plane_001 = bpy.data.meshes.new('Plane.001')
me_plane_001.from_pydata([(-0.5, -0.5, 0.0), (0.5, -0.5, 0.0), (-0.5, 0.5, 0.0), (0.5, 0.5, 0.0), (-0.5, 0.3889, 0.0), (-0.5, 0.2778, 0.0), (-0.5, 0.1667, 0.0), (-0.5, 0.05556, 0.0), (-0.5, -0.05556, 0.0), (-0.5, -0.1667, 0.0), (-0.5, -0.2778, 0.0), (-0.5, -0.3889, 0.0), (0.5, -0.3889, 0.0), (0.5, -0.2778, 0.0), (0.5, -0.1667, 0.0), (0.5, -0.05556, 0.0), (0.5, 0.05556, 0.0), (0.5, 0.1667, 0.0), (0.5, 0.2778, 0.0), (0.5, 0.3889, 0.0), (-0.3889, -0.5, 0.0), (-0.2778, -0.5, 0.0), (-0.1667, -0.5, 0.0), (-0.05556, -0.5, 0.0), (0.05556, -0.5, 0.0), (0.1667, -0.5, 0.0), (0.2778, -0.5, 0.0), (0.3889, -0.5, 0.0), (0.3889, 0.5, 0.0), (0.2778, 0.5, 0.0), (0.1667, 0.5, 0.0), (0.05556, 0.5, 0.0), (-0.05556, 0.5, 0.0), (-0.1667, 0.5, 0.0), (-0.2778, 0.5, 0.0), (-0.3889, 0.5, 0.0), (0.3889, -0.3889, 0.0), (0.2778, -0.3889, 0.0), (0.1667, -0.3889, 0.0), (0.05556, -0.3889, 0.0), (-0.05556, -0.3889, 0.0), (-0.1667, -0.3889, 0.0), (-0.2778, -0.3889, 0.0), (-0.3889, -0.3889, 0.0), (0.3889, -0.2778, 0.0), (0.2778, -0.2778, 0.0), (0.1667, -0.2778, 0.0), (0.05556, -0.2778, 0.0), (-0.05556, -0.2778, 0.0), (-0.1667, -0.2778, 0.0), (-0.2778, -0.2778, 0.0), (-0.3889, -0.2778, 0.0), (0.3889, -0.1667, 0.0), (0.2778, -0.1667, 0.0), (0.1667, -0.1667, 0.0), (0.05556, -0.1667, 0.0), (-0.05556, -0.1667, 0.0), (-0.1667, -0.1667, 0.0), (-0.2778, -0.1667, 0.0), (-0.3889, -0.1667, 0.0), (0.3889, -0.05556, 0.0), (0.2778, -0.05556, 0.0), (0.1667, -0.05556, 0.0), (0.05556, -0.05556, 0.0), (-0.05556, -0.05556, 0.0), (-0.1667, -0.05556, 0.0), (-0.2778, -0.05556, 0.0), (-0.3889, -0.05556, 0.0), (0.3889, 0.05556, 0.0), (0.2778, 0.05556, 0.0), (0.1667, 0.05556, 0.0), (0.05556, 0.05556, 0.0), (-0.05556, 0.05556, 0.0), (-0.1667, 0.05556, 0.0), (-0.2778, 0.05556, 0.0), (-0.3889, 0.05556, 0.0), (0.3889, 0.1667, 0.0), (0.2778, 0.1667, 0.0), (0.1667, 0.1667, 0.0), (0.05556, 0.1667, 0.0), (-0.05556, 0.1667, 0.0), (-0.1667, 0.1667, 0.0), (-0.2778, 0.1667, 0.0), (-0.3889, 0.1667, 0.0), (0.3889, 0.2778, 0.0), (0.2778, 0.2778, 0.0), (0.1667, 0.2778, 0.0), (0.05556, 0.2778, 0.0), (-0.05556, 0.2778, 0.0), (-0.1667, 0.2778, 0.0), (-0.2778, 0.2778, 0.0), (-0.3889, 0.2778, 0.0), (0.3889, 0.3889, 0.0), (0.2778, 0.3889, 0.0), (0.1667, 0.3889, 0.0), (0.05556, 0.3889, 0.0), (-0.05556, 0.3889, 0.0), (-0.1667, 0.3889, 0.0), (-0.2778, 0.3889, 0.0), (-0.3889, 0.3889, 0.0)], [], [(92, 19, 3, 28), (27, 1, 12, 36), (36, 12, 13, 44), (44, 13, 14, 52), (52, 14, 15, 60), (60, 15, 16, 68), (68, 16, 17, 76), (76, 17, 18, 84), (84, 18, 19, 92), (5, 91, 99, 4), (91, 90, 98, 99), (90, 89, 97, 98), (89, 88, 96, 97), (88, 87, 95, 96), (87, 86, 94, 95), (86, 85, 93, 94), (85, 84, 92, 93), (6, 83, 91, 5), (83, 82, 90, 91), (82, 81, 89, 90), (81, 80, 88, 89), (80, 79, 87, 88), (79, 78, 86, 87), (78, 77, 85, 86), (77, 76, 84, 85), (7, 75, 83, 6), (75, 74, 82, 83), (74, 73, 81, 82), (73, 72, 80, 81), (72, 71, 79, 80), (71, 70, 78, 79), (70, 69, 77, 78), (69, 68, 76, 77), (8, 67, 75, 7), (67, 66, 74, 75), (66, 65, 73, 74), (65, 64, 72, 73), (64, 63, 71, 72), (63, 62, 70, 71), (62, 61, 69, 70), (61, 60, 68, 69), (9, 59, 67, 8), (59, 58, 66, 67), (58, 57, 65, 66), (57, 56, 64, 65), (56, 55, 63, 64), (55, 54, 62, 63), (54, 53, 61, 62), (53, 52, 60, 61), (10, 51, 59, 9), (51, 50, 58, 59), (50, 49, 57, 58), (49, 48, 56, 57), (48, 47, 55, 56), (47, 46, 54, 55), (46, 45, 53, 54), (45, 44, 52, 53), (11, 43, 51, 10), (43, 42, 50, 51), (42, 41, 49, 50), (41, 40, 48, 49), (40, 39, 47, 48), (39, 38, 46, 47), (38, 37, 45, 46), (37, 36, 44, 45), (0, 20, 43, 11), (20, 21, 42, 43), (21, 22, 41, 42), (22, 23, 40, 41), (23, 24, 39, 40), (24, 25, 38, 39), (25, 26, 37, 38), (26, 27, 36, 37), (4, 99, 35, 2), (99, 98, 34, 35), (98, 97, 33, 34), (97, 96, 32, 33), (96, 95, 31, 32), (95, 94, 30, 31), (94, 93, 29, 30), (93, 92, 28, 29)])
_uv = me_plane_001.uv_layers.new(name='UVMap')
_uv.uv.foreach_set('vector', [0.8889, 0.8889, 1.0, 0.8889, 1.0, 1.0, 0.8889, 1.0, 0.8889, 0.0, 1.0, 0.0, 1.0, 0.1111, 0.8889, 0.1111, 0.8889, 0.1111, 1.0, 0.1111, 1.0, 0.2222, 0.8889, 0.2222, 0.8889, 0.2222, 1.0, 0.2222, 1.0, 0.3333, 0.8889, 0.3333, 0.8889, 0.3333, 1.0, 0.3333, 1.0, 0.4444, 0.8889, 0.4444, 0.8889, 0.4444, 1.0, 0.4444, 1.0, 0.5556, 0.8889, 0.5556, 0.8889, 0.5556, 1.0, 0.5556, 1.0, 0.6667, 0.8889, 0.6667, 0.8889, 0.6667, 1.0, 0.6667, 1.0, 0.7778, 0.8889, 0.7778, 0.8889, 0.7778, 1.0, 0.7778, 1.0, 0.8889, 0.8889, 0.8889, 0.0, 0.7778, 0.1111, 0.7778, 0.1111, 0.8889, 0.0, 0.8889, 0.1111, 0.7778, 0.2222, 0.7778, 0.2222, 0.8889, 0.1111, 0.8889, 0.2222, 0.7778, 0.3333, 0.7778, 0.3333, 0.8889, 0.2222, 0.8889, 0.3333, 0.7778, 0.4444, 0.7778, 0.4444, 0.8889, 0.3333, 0.8889, 0.4444, 0.7778, 0.5556, 0.7778, 0.5556, 0.8889, 0.4444, 0.8889, 0.5556, 0.7778, 0.6667, 0.7778, 0.6667, 0.8889, 0.5556, 0.8889, 0.6667, 0.7778, 0.7778, 0.7778, 0.7778, 0.8889, 0.6667, 0.8889, 0.7778, 0.7778, 0.8889, 0.7778, 0.8889, 0.8889, 0.7778, 0.8889, 0.0, 0.6667, 0.1111, 0.6667, 0.1111, 0.7778, 0.0, 0.7778, 0.1111, 0.6667, 0.2222, 0.6667, 0.2222, 0.7778, 0.1111, 0.7778, 0.2222, 0.6667, 0.3333, 0.6667, 0.3333, 0.7778, 0.2222, 0.7778, 0.3333, 0.6667, 0.4444, 0.6667, 0.4444, 0.7778, 0.3333, 0.7778, 0.4444, 0.6667, 0.5556, 0.6667, 0.5556, 0.7778, 0.4444, 0.7778, 0.5556, 0.6667, 0.6667, 0.6667, 0.6667, 0.7778, 0.5556, 0.7778, 0.6667, 0.6667, 0.7778, 0.6667, 0.7778, 0.7778, 0.6667, 0.7778, 0.7778, 0.6667, 0.8889, 0.6667, 0.8889, 0.7778, 0.7778, 0.7778, 0.0, 0.5556, 0.1111, 0.5556, 0.1111, 0.6667, 0.0, 0.6667, 0.1111, 0.5556, 0.2222, 0.5556, 0.2222, 0.6667, 0.1111, 0.6667, 0.2222, 0.5556, 0.3333, 0.5556, 0.3333, 0.6667, 0.2222, 0.6667, 0.3333, 0.5556, 0.4444, 0.5556, 0.4444, 0.6667, 0.3333, 0.6667, 0.4444, 0.5556, 0.5556, 0.5556, 0.5556, 0.6667, 0.4444, 0.6667, 0.5556, 0.5556, 0.6667, 0.5556, 0.6667, 0.6667, 0.5556, 0.6667, 0.6667, 0.5556, 0.7778, 0.5556, 0.7778, 0.6667, 0.6667, 0.6667, 0.7778, 0.5556, 0.8889, 0.5556, 0.8889, 0.6667, 0.7778, 0.6667, 0.0, 0.4444, 0.1111, 0.4444, 0.1111, 0.5556, 0.0, 0.5556, 0.1111, 0.4444, 0.2222, 0.4444, 0.2222, 0.5556, 0.1111, 0.5556, 0.2222, 0.4444, 0.3333, 0.4444, 0.3333, 0.5556, 0.2222, 0.5556, 0.3333, 0.4444, 0.4444, 0.4444, 0.4444, 0.5556, 0.3333, 0.5556, 0.4444, 0.4444, 0.5556, 0.4444, 0.5556, 0.5556, 0.4444, 0.5556, 0.5556, 0.4444, 0.6667, 0.4444, 0.6667, 0.5556, 0.5556, 0.5556, 0.6667, 0.4444, 0.7778, 0.4444, 0.7778, 0.5556, 0.6667, 0.5556, 0.7778, 0.4444, 0.8889, 0.4444, 0.8889, 0.5556, 0.7778, 0.5556, 0.0, 0.3333, 0.1111, 0.3333, 0.1111, 0.4444, 0.0, 0.4444, 0.1111, 0.3333, 0.2222, 0.3333, 0.2222, 0.4444, 0.1111, 0.4444, 0.2222, 0.3333, 0.3333, 0.3333, 0.3333, 0.4444, 0.2222, 0.4444, 0.3333, 0.3333, 0.4444, 0.3333, 0.4444, 0.4444, 0.3333, 0.4444, 0.4444, 0.3333, 0.5556, 0.3333, 0.5556, 0.4444, 0.4444, 0.4444, 0.5556, 0.3333, 0.6667, 0.3333, 0.6667, 0.4444, 0.5556, 0.4444, 0.6667, 0.3333, 0.7778, 0.3333, 0.7778, 0.4444, 0.6667, 0.4444, 0.7778, 0.3333, 0.8889, 0.3333, 0.8889, 0.4444, 0.7778, 0.4444, 0.0, 0.2222, 0.1111, 0.2222, 0.1111, 0.3333, 0.0, 0.3333, 0.1111, 0.2222, 0.2222, 0.2222, 0.2222, 0.3333, 0.1111, 0.3333, 0.2222, 0.2222, 0.3333, 0.2222, 0.3333, 0.3333, 0.2222, 0.3333, 0.3333, 0.2222, 0.4444, 0.2222, 0.4444, 0.3333, 0.3333, 0.3333, 0.4444, 0.2222, 0.5556, 0.2222, 0.5556, 0.3333, 0.4444, 0.3333, 0.5556, 0.2222, 0.6667, 0.2222, 0.6667, 0.3333, 0.5556, 0.3333, 0.6667, 0.2222, 0.7778, 0.2222, 0.7778, 0.3333, 0.6667, 0.3333, 0.7778, 0.2222, 0.8889, 0.2222, 0.8889, 0.3333, 0.7778, 0.3333, 0.0, 0.1111, 0.1111, 0.1111, 0.1111, 0.2222, 0.0, 0.2222, 0.1111, 0.1111, 0.2222, 0.1111, 0.2222, 0.2222, 0.1111, 0.2222, 0.2222, 0.1111, 0.3333, 0.1111, 0.3333, 0.2222, 0.2222, 0.2222, 0.3333, 0.1111, 0.4444, 0.1111, 0.4444, 0.2222, 0.3333, 0.2222, 0.4444, 0.1111, 0.5556, 0.1111, 0.5556, 0.2222, 0.4444, 0.2222, 0.5556, 0.1111, 0.6667, 0.1111, 0.6667, 0.2222, 0.5556, 0.2222, 0.6667, 0.1111, 0.7778, 0.1111, 0.7778, 0.2222, 0.6667, 0.2222, 0.7778, 0.1111, 0.8889, 0.1111, 0.8889, 0.2222, 0.7778, 0.2222, 0.0, 0.0, 0.1111, 0.0, 0.1111, 0.1111, 0.0, 0.1111, 0.1111, 0.0, 0.2222, 0.0, 0.2222, 0.1111, 0.1111, 0.1111, 0.2222, 0.0, 0.3333, 0.0, 0.3333, 0.1111, 0.2222, 0.1111, 0.3333, 0.0, 0.4444, 0.0, 0.4444, 0.1111, 0.3333, 0.1111, 0.4444, 0.0, 0.5556, 0.0, 0.5556, 0.1111, 0.4444, 0.1111, 0.5556, 0.0, 0.6667, 0.0, 0.6667, 0.1111, 0.5556, 0.1111, 0.6667, 0.0, 0.7778, 0.0, 0.7778, 0.1111, 0.6667, 0.1111, 0.7778, 0.0, 0.8889, 0.0, 0.8889, 0.1111, 0.7778, 0.1111, 0.0, 0.8889, 0.1111, 0.8889, 0.1111, 1.0, 0.0, 1.0, 0.1111, 0.8889, 0.2222, 0.8889, 0.2222, 1.0, 0.1111, 1.0, 0.2222, 0.8889, 0.3333, 0.8889, 0.3333, 1.0, 0.2222, 1.0, 0.3333, 0.8889, 0.4444, 0.8889, 0.4444, 1.0, 0.3333, 1.0, 0.4444, 0.8889, 0.5556, 0.8889, 0.5556, 1.0, 0.4444, 1.0, 0.5556, 0.8889, 0.6667, 0.8889, 0.6667, 1.0, 0.5556, 1.0, 0.6667, 0.8889, 0.7778, 0.8889, 0.7778, 1.0, 0.6667, 1.0, 0.7778, 0.8889, 0.8889, 0.8889, 0.8889, 1.0, 0.7778, 1.0])
me_plane_001.materials.append(mat_shirt)
me_plane_001.update()
me_plane_002 = bpy.data.meshes.new('Plane.002')
me_plane_002.from_pydata([(-0.5, -0.5, 0.0), (0.5, -0.5, 0.0), (-0.5, 0.5, 0.0), (0.5, 0.5, 0.0), (-0.5, 0.3889, 0.0), (-0.5, 0.2778, 0.0), (-0.5, 0.1667, 0.0), (-0.5, 0.05556, 0.0), (-0.5, -0.05556, 0.0), (-0.5, -0.1667, 0.0), (-0.5, -0.2778, 0.0), (-0.5, -0.3889, 0.0), (0.5, -0.3889, 0.0), (0.5, -0.2778, 0.0), (0.5, -0.1667, 0.0), (0.5, -0.05556, 0.0), (0.5, 0.05556, 0.0), (0.5, 0.1667, 0.0), (0.5, 0.2778, 0.0), (0.5, 0.3889, 0.0), (-0.3889, -0.5, 0.0), (-0.2778, -0.5, 0.0), (-0.1667, -0.5, 0.0), (-0.05556, -0.5, 0.0), (0.05556, -0.5, 0.0), (0.1667, -0.5, 0.0), (0.2778, -0.5, 0.0), (0.3889, -0.5, 0.0), (0.3889, 0.5, 0.0), (0.2778, 0.5, 0.0), (0.1667, 0.5, 0.0), (0.05556, 0.5, 0.0), (-0.05556, 0.5, 0.0), (-0.1667, 0.5, 0.0), (-0.2778, 0.5, 0.0), (-0.3889, 0.5, 0.0), (0.3889, -0.3889, 0.0), (0.2778, -0.3889, 0.0), (0.1667, -0.3889, 0.0), (0.05556, -0.3889, 0.0), (-0.05556, -0.3889, 0.0), (-0.1667, -0.3889, 0.0), (-0.2778, -0.3889, 0.0), (-0.3889, -0.3889, 0.0), (0.3889, -0.2778, 0.0), (0.2778, -0.2778, 0.0), (0.1667, -0.2778, 0.0), (0.05556, -0.2778, 0.0), (-0.05556, -0.2778, 0.0), (-0.1667, -0.2778, 0.0), (-0.2778, -0.2778, 0.0), (-0.3889, -0.2778, 0.0), (0.3889, -0.1667, 0.0), (0.2778, -0.1667, 0.0), (0.1667, -0.1667, 0.0), (0.05556, -0.1667, 0.0), (-0.05556, -0.1667, 0.0), (-0.1667, -0.1667, 0.0), (-0.2778, -0.1667, 0.0), (-0.3889, -0.1667, 0.0), (0.3889, -0.05556, 0.0), (0.2778, -0.05556, 0.0), (0.1667, -0.05556, 0.0), (0.05556, -0.05556, 0.0), (-0.05556, -0.05556, 0.0), (-0.1667, -0.05556, 0.0), (-0.2778, -0.05556, 0.0), (-0.3889, -0.05556, 0.0), (0.3889, 0.05556, 0.0), (0.2778, 0.05556, 0.0), (0.1667, 0.05556, 0.0), (0.05556, 0.05556, 0.0), (-0.05556, 0.05556, 0.0), (-0.1667, 0.05556, 0.0), (-0.2778, 0.05556, 0.0), (-0.3889, 0.05556, 0.0), (0.3889, 0.1667, 0.0), (0.2778, 0.1667, 0.0), (0.1667, 0.1667, 0.0), (0.05556, 0.1667, 0.0), (-0.05556, 0.1667, 0.0), (-0.1667, 0.1667, 0.0), (-0.2778, 0.1667, 0.0), (-0.3889, 0.1667, 0.0), (0.3889, 0.2778, 0.0), (0.2778, 0.2778, 0.0), (0.1667, 0.2778, 0.0), (0.05556, 0.2778, 0.0), (-0.05556, 0.2778, 0.0), (-0.1667, 0.2778, 0.0), (-0.2778, 0.2778, 0.0), (-0.3889, 0.2778, 0.0), (0.3889, 0.3889, 0.0), (0.2778, 0.3889, 0.0), (0.1667, 0.3889, 0.0), (0.05556, 0.3889, 0.0), (-0.05556, 0.3889, 0.0), (-0.1667, 0.3889, 0.0), (-0.2778, 0.3889, 0.0), (-0.3889, 0.3889, 0.0)], [], [(92, 19, 3, 28), (27, 1, 12, 36), (36, 12, 13, 44), (44, 13, 14, 52), (52, 14, 15, 60), (60, 15, 16, 68), (68, 16, 17, 76), (76, 17, 18, 84), (84, 18, 19, 92), (5, 91, 99, 4), (91, 90, 98, 99), (90, 89, 97, 98), (89, 88, 96, 97), (88, 87, 95, 96), (87, 86, 94, 95), (86, 85, 93, 94), (85, 84, 92, 93), (6, 83, 91, 5), (83, 82, 90, 91), (82, 81, 89, 90), (81, 80, 88, 89), (80, 79, 87, 88), (79, 78, 86, 87), (78, 77, 85, 86), (77, 76, 84, 85), (7, 75, 83, 6), (75, 74, 82, 83), (74, 73, 81, 82), (73, 72, 80, 81), (72, 71, 79, 80), (71, 70, 78, 79), (70, 69, 77, 78), (69, 68, 76, 77), (8, 67, 75, 7), (67, 66, 74, 75), (66, 65, 73, 74), (65, 64, 72, 73), (64, 63, 71, 72), (63, 62, 70, 71), (62, 61, 69, 70), (61, 60, 68, 69), (9, 59, 67, 8), (59, 58, 66, 67), (58, 57, 65, 66), (57, 56, 64, 65), (56, 55, 63, 64), (55, 54, 62, 63), (54, 53, 61, 62), (53, 52, 60, 61), (10, 51, 59, 9), (51, 50, 58, 59), (50, 49, 57, 58), (49, 48, 56, 57), (48, 47, 55, 56), (47, 46, 54, 55), (46, 45, 53, 54), (45, 44, 52, 53), (11, 43, 51, 10), (43, 42, 50, 51), (42, 41, 49, 50), (41, 40, 48, 49), (40, 39, 47, 48), (39, 38, 46, 47), (38, 37, 45, 46), (37, 36, 44, 45), (0, 20, 43, 11), (20, 21, 42, 43), (21, 22, 41, 42), (22, 23, 40, 41), (23, 24, 39, 40), (24, 25, 38, 39), (25, 26, 37, 38), (26, 27, 36, 37), (4, 99, 35, 2), (99, 98, 34, 35), (98, 97, 33, 34), (97, 96, 32, 33), (96, 95, 31, 32), (95, 94, 30, 31), (94, 93, 29, 30), (93, 92, 28, 29)])
_uv = me_plane_002.uv_layers.new(name='UVMap')
_uv.uv.foreach_set('vector', [0.8889, 0.8889, 1.0, 0.8889, 1.0, 1.0, 0.8889, 1.0, 0.8889, 0.0, 1.0, 0.0, 1.0, 0.1111, 0.8889, 0.1111, 0.8889, 0.1111, 1.0, 0.1111, 1.0, 0.2222, 0.8889, 0.2222, 0.8889, 0.2222, 1.0, 0.2222, 1.0, 0.3333, 0.8889, 0.3333, 0.8889, 0.3333, 1.0, 0.3333, 1.0, 0.4444, 0.8889, 0.4444, 0.8889, 0.4444, 1.0, 0.4444, 1.0, 0.5556, 0.8889, 0.5556, 0.8889, 0.5556, 1.0, 0.5556, 1.0, 0.6667, 0.8889, 0.6667, 0.8889, 0.6667, 1.0, 0.6667, 1.0, 0.7778, 0.8889, 0.7778, 0.8889, 0.7778, 1.0, 0.7778, 1.0, 0.8889, 0.8889, 0.8889, 0.0, 0.7778, 0.1111, 0.7778, 0.1111, 0.8889, 0.0, 0.8889, 0.1111, 0.7778, 0.2222, 0.7778, 0.2222, 0.8889, 0.1111, 0.8889, 0.2222, 0.7778, 0.3333, 0.7778, 0.3333, 0.8889, 0.2222, 0.8889, 0.3333, 0.7778, 0.4444, 0.7778, 0.4444, 0.8889, 0.3333, 0.8889, 0.4444, 0.7778, 0.5556, 0.7778, 0.5556, 0.8889, 0.4444, 0.8889, 0.5556, 0.7778, 0.6667, 0.7778, 0.6667, 0.8889, 0.5556, 0.8889, 0.6667, 0.7778, 0.7778, 0.7778, 0.7778, 0.8889, 0.6667, 0.8889, 0.7778, 0.7778, 0.8889, 0.7778, 0.8889, 0.8889, 0.7778, 0.8889, 0.0, 0.6667, 0.1111, 0.6667, 0.1111, 0.7778, 0.0, 0.7778, 0.1111, 0.6667, 0.2222, 0.6667, 0.2222, 0.7778, 0.1111, 0.7778, 0.2222, 0.6667, 0.3333, 0.6667, 0.3333, 0.7778, 0.2222, 0.7778, 0.3333, 0.6667, 0.4444, 0.6667, 0.4444, 0.7778, 0.3333, 0.7778, 0.4444, 0.6667, 0.5556, 0.6667, 0.5556, 0.7778, 0.4444, 0.7778, 0.5556, 0.6667, 0.6667, 0.6667, 0.6667, 0.7778, 0.5556, 0.7778, 0.6667, 0.6667, 0.7778, 0.6667, 0.7778, 0.7778, 0.6667, 0.7778, 0.7778, 0.6667, 0.8889, 0.6667, 0.8889, 0.7778, 0.7778, 0.7778, 0.0, 0.5556, 0.1111, 0.5556, 0.1111, 0.6667, 0.0, 0.6667, 0.1111, 0.5556, 0.2222, 0.5556, 0.2222, 0.6667, 0.1111, 0.6667, 0.2222, 0.5556, 0.3333, 0.5556, 0.3333, 0.6667, 0.2222, 0.6667, 0.3333, 0.5556, 0.4444, 0.5556, 0.4444, 0.6667, 0.3333, 0.6667, 0.4444, 0.5556, 0.5556, 0.5556, 0.5556, 0.6667, 0.4444, 0.6667, 0.5556, 0.5556, 0.6667, 0.5556, 0.6667, 0.6667, 0.5556, 0.6667, 0.6667, 0.5556, 0.7778, 0.5556, 0.7778, 0.6667, 0.6667, 0.6667, 0.7778, 0.5556, 0.8889, 0.5556, 0.8889, 0.6667, 0.7778, 0.6667, 0.0, 0.4444, 0.1111, 0.4444, 0.1111, 0.5556, 0.0, 0.5556, 0.1111, 0.4444, 0.2222, 0.4444, 0.2222, 0.5556, 0.1111, 0.5556, 0.2222, 0.4444, 0.3333, 0.4444, 0.3333, 0.5556, 0.2222, 0.5556, 0.3333, 0.4444, 0.4444, 0.4444, 0.4444, 0.5556, 0.3333, 0.5556, 0.4444, 0.4444, 0.5556, 0.4444, 0.5556, 0.5556, 0.4444, 0.5556, 0.5556, 0.4444, 0.6667, 0.4444, 0.6667, 0.5556, 0.5556, 0.5556, 0.6667, 0.4444, 0.7778, 0.4444, 0.7778, 0.5556, 0.6667, 0.5556, 0.7778, 0.4444, 0.8889, 0.4444, 0.8889, 0.5556, 0.7778, 0.5556, 0.0, 0.3333, 0.1111, 0.3333, 0.1111, 0.4444, 0.0, 0.4444, 0.1111, 0.3333, 0.2222, 0.3333, 0.2222, 0.4444, 0.1111, 0.4444, 0.2222, 0.3333, 0.3333, 0.3333, 0.3333, 0.4444, 0.2222, 0.4444, 0.3333, 0.3333, 0.4444, 0.3333, 0.4444, 0.4444, 0.3333, 0.4444, 0.4444, 0.3333, 0.5556, 0.3333, 0.5556, 0.4444, 0.4444, 0.4444, 0.5556, 0.3333, 0.6667, 0.3333, 0.6667, 0.4444, 0.5556, 0.4444, 0.6667, 0.3333, 0.7778, 0.3333, 0.7778, 0.4444, 0.6667, 0.4444, 0.7778, 0.3333, 0.8889, 0.3333, 0.8889, 0.4444, 0.7778, 0.4444, 0.0, 0.2222, 0.1111, 0.2222, 0.1111, 0.3333, 0.0, 0.3333, 0.1111, 0.2222, 0.2222, 0.2222, 0.2222, 0.3333, 0.1111, 0.3333, 0.2222, 0.2222, 0.3333, 0.2222, 0.3333, 0.3333, 0.2222, 0.3333, 0.3333, 0.2222, 0.4444, 0.2222, 0.4444, 0.3333, 0.3333, 0.3333, 0.4444, 0.2222, 0.5556, 0.2222, 0.5556, 0.3333, 0.4444, 0.3333, 0.5556, 0.2222, 0.6667, 0.2222, 0.6667, 0.3333, 0.5556, 0.3333, 0.6667, 0.2222, 0.7778, 0.2222, 0.7778, 0.3333, 0.6667, 0.3333, 0.7778, 0.2222, 0.8889, 0.2222, 0.8889, 0.3333, 0.7778, 0.3333, 0.0, 0.1111, 0.1111, 0.1111, 0.1111, 0.2222, 0.0, 0.2222, 0.1111, 0.1111, 0.2222, 0.1111, 0.2222, 0.2222, 0.1111, 0.2222, 0.2222, 0.1111, 0.3333, 0.1111, 0.3333, 0.2222, 0.2222, 0.2222, 0.3333, 0.1111, 0.4444, 0.1111, 0.4444, 0.2222, 0.3333, 0.2222, 0.4444, 0.1111, 0.5556, 0.1111, 0.5556, 0.2222, 0.4444, 0.2222, 0.5556, 0.1111, 0.6667, 0.1111, 0.6667, 0.2222, 0.5556, 0.2222, 0.6667, 0.1111, 0.7778, 0.1111, 0.7778, 0.2222, 0.6667, 0.2222, 0.7778, 0.1111, 0.8889, 0.1111, 0.8889, 0.2222, 0.7778, 0.2222, 0.0, 0.0, 0.1111, 0.0, 0.1111, 0.1111, 0.0, 0.1111, 0.1111, 0.0, 0.2222, 0.0, 0.2222, 0.1111, 0.1111, 0.1111, 0.2222, 0.0, 0.3333, 0.0, 0.3333, 0.1111, 0.2222, 0.1111, 0.3333, 0.0, 0.4444, 0.0, 0.4444, 0.1111, 0.3333, 0.1111, 0.4444, 0.0, 0.5556, 0.0, 0.5556, 0.1111, 0.4444, 0.1111, 0.5556, 0.0, 0.6667, 0.0, 0.6667, 0.1111, 0.5556, 0.1111, 0.6667, 0.0, 0.7778, 0.0, 0.7778, 0.1111, 0.6667, 0.1111, 0.7778, 0.0, 0.8889, 0.0, 0.8889, 0.1111, 0.7778, 0.1111, 0.0, 0.8889, 0.1111, 0.8889, 0.1111, 1.0, 0.0, 1.0, 0.1111, 0.8889, 0.2222, 0.8889, 0.2222, 1.0, 0.1111, 1.0, 0.2222, 0.8889, 0.3333, 0.8889, 0.3333, 1.0, 0.2222, 1.0, 0.3333, 0.8889, 0.4444, 0.8889, 0.4444, 1.0, 0.3333, 1.0, 0.4444, 0.8889, 0.5556, 0.8889, 0.5556, 1.0, 0.4444, 1.0, 0.5556, 0.8889, 0.6667, 0.8889, 0.6667, 1.0, 0.5556, 1.0, 0.6667, 0.8889, 0.7778, 0.8889, 0.7778, 1.0, 0.6667, 1.0, 0.7778, 0.8889, 0.8889, 0.8889, 0.8889, 1.0, 0.7778, 1.0])
me_plane_002.materials.append(mat_skirt)
me_plane_002.update()
me_plane_003 = bpy.data.meshes.new('Plane.003')
me_plane_003.from_pydata([(-0.5, -0.5, 0.0), (0.5, -0.5, 0.0), (-0.5, 0.5, 0.0), (0.5, 0.5, 0.0), (-0.5, -0.3234, 0.0), (0.5, -0.3234, 0.0), (-0.3316, -0.3234, 0.0), (-0.3373, 0.5, 0.0), (0.5, -0.2319, 0.0), (0.5, -0.1404, 0.0), (0.5, -0.04892, 0.0), (0.5, 0.04256, 0.0), (0.5, 0.1341, 0.0), (0.5, 0.2255, 0.0), (0.5, 0.317, 0.0), (0.5, 0.4085, 0.0), (-0.5, 0.4085, 0.0), (-0.5, 0.317, 0.0), (-0.5, 0.2255, 0.0), (-0.5, 0.1341, 0.0), (-0.5, 0.04257, 0.0), (-0.5, -0.04892, 0.0), (-0.5, -0.1404, 0.0), (-0.5, -0.2319, 0.0), (-0.3323, -0.2319, 0.0), (-0.3329, -0.1404, 0.0), (-0.3335, -0.04892, 0.0), (-0.3342, 0.04257, 0.0), (-0.3348, 0.1341, 0.0), (-0.3354, 0.2255, 0.0), (-0.3361, 0.317, 0.0), (-0.3367, 0.4085, 0.0), (-0.2392, -0.3234, 0.0), (-0.1468, -0.3234, 0.0), (-0.05441, -0.3234, 0.0), (0.03799, -0.3234, 0.0), (0.1304, -0.3234, 0.0), (0.2228, -0.3234, 0.0), (0.3152, -0.3234, 0.0), (0.4076, -0.3234, 0.0), (0.407, 0.5, 0.0), (0.3139, 0.5, 0.0), (0.2209, 0.5, 0.0), (0.1278, 0.5, 0.0), (0.03481, 0.5, 0.0), (-0.05823, 0.5, 0.0), (-0.1513, 0.5, 0.0), (-0.2443, 0.5, 0.0), (-0.2437, 0.4085, 0.0), (-0.1508, 0.4085, 0.0), (-0.05781, 0.4085, 0.0), (0.03516, 0.4085, 0.0), (0.1281, 0.4085, 0.0), (0.2211, 0.4085, 0.0), (0.3141, 0.4085, 0.0), (0.407, 0.4085, 0.0), (-0.2432, 0.317, 0.0), (-0.1503, 0.317, 0.0), (-0.05738, 0.317, 0.0), (0.03551, 0.317, 0.0), (0.1284, 0.317, 0.0), (0.2213, 0.317, 0.0), (0.3142, 0.317, 0.0), (0.4071, 0.317, 0.0), (-0.2426, 0.2255, 0.0), (-0.1498, 0.2255, 0.0), (-0.05696, 0.2255, 0.0), (0.03587, 0.2255, 0.0), (0.1287, 0.2255, 0.0), (0.2215, 0.2255, 0.0), (0.3143, 0.2255, 0.0), (0.4072, 0.2255, 0.0), (-0.242, 0.1341, 0.0), (-0.1493, 0.1341, 0.0), (-0.05654, 0.1341, 0.0), (0.03622, 0.1341, 0.0), (0.129, 0.1341, 0.0), (0.2217, 0.1341, 0.0), (0.3145, 0.1341, 0.0), (0.4072, 0.1341, 0.0), (-0.2415, 0.04257, 0.0), (-0.1488, 0.04257, 0.0), (-0.05611, 0.04257, 0.0), (0.03657, 0.04257, 0.0), (0.1293, 0.04257, 0.0), (0.2219, 0.04257, 0.0), (0.3146, 0.04257, 0.0), (0.4073, 0.04256, 0.0), (-0.2409, -0.04892, 0.0), (-0.1483, -0.04892, 0.0), (-0.05569, -0.04892, 0.0), (0.03693, -0.04892, 0.0), (0.1295, -0.04892, 0.0), (0.2222, -0.04892, 0.0), (0.3148, -0.04892, 0.0), (0.4074, -0.04892, 0.0), (-0.2404, -0.1404, 0.0), (-0.1478, -0.1404, 0.0), (-0.05526, -0.1404, 0.0), (0.03728, -0.1404, 0.0), (0.1298, -0.1404, 0.0), (0.2224, -0.1404, 0.0), (0.3149, -0.1404, 0.0), (0.4075, -0.1404, 0.0), (-0.2398, -0.2319, 0.0), (-0.1473, -0.2319, 0.0), (-0.05484, -0.2319, 0.0), (0.03763, -0.2319, 0.0), (0.1301, -0.2319, 0.0), (0.2226, -0.2319, 0.0), (0.3151, -0.2319, 0.0), (0.4075, -0.2319, 0.0)], [], [(0, 1, 5, 39, 38, 37, 36, 35, 34, 33, 32, 6, 4), (40, 55, 15, 3), (16, 31, 7, 2), (111, 39, 5, 8), (55, 63, 14, 15), (63, 71, 13, 14), (71, 79, 12, 13), (79, 87, 11, 12), (87, 95, 10, 11), (95, 103, 9, 10), (103, 111, 8, 9), (4, 6, 24, 23), (23, 24, 25, 22), (22, 25, 26, 21), (21, 26, 27, 20), (20, 27, 28, 19), (19, 28, 29, 18), (18, 29, 30, 17), (17, 30, 31, 16), (25, 24, 104, 96), (96, 104, 105, 97), (97, 105, 106, 98), (98, 106, 107, 99), (99, 107, 108, 100), (100, 108, 109, 101), (101, 109, 110, 102), (102, 110, 111, 103), (26, 25, 96, 88), (88, 96, 97, 89), (89, 97, 98, 90), (90, 98, 99, 91), (91, 99, 100, 92), (92, 100, 101, 93), (93, 101, 102, 94), (94, 102, 103, 95), (27, 26, 88, 80), (80, 88, 89, 81), (81, 89, 90, 82), (82, 90, 91, 83), (83, 91, 92, 84), (84, 92, 93, 85), (85, 93, 94, 86), (86, 94, 95, 87), (28, 27, 80, 72), (72, 80, 81, 73), (73, 81, 82, 74), (74, 82, 83, 75), (75, 83, 84, 76), (76, 84, 85, 77), (77, 85, 86, 78), (78, 86, 87, 79), (29, 28, 72, 64), (64, 72, 73, 65), (65, 73, 74, 66), (66, 74, 75, 67), (67, 75, 76, 68), (68, 76, 77, 69), (69, 77, 78, 70), (70, 78, 79, 71), (30, 29, 64, 56), (56, 64, 65, 57), (57, 65, 66, 58), (58, 66, 67, 59), (59, 67, 68, 60), (60, 68, 69, 61), (61, 69, 70, 62), (62, 70, 71, 63), (31, 30, 56, 48), (48, 56, 57, 49), (49, 57, 58, 50), (50, 58, 59, 51), (51, 59, 60, 52), (52, 60, 61, 53), (53, 61, 62, 54), (54, 62, 63, 55), (24, 6, 32, 104), (104, 32, 33, 105), (105, 33, 34, 106), (106, 34, 35, 107), (107, 35, 36, 108), (108, 36, 37, 109), (109, 37, 38, 110), (110, 38, 39, 111), (7, 31, 48, 47), (47, 48, 49, 46), (46, 49, 50, 45), (45, 50, 51, 44), (44, 51, 52, 43), (43, 52, 53, 42), (42, 53, 54, 41), (41, 54, 55, 40)])
_uv = me_plane_003.uv_layers.new(name='UVMap')
_uv.uv.foreach_set('vector', [0.0, 0.0, 1.0, 0.0, 1.0, 0.1766, 0.9076, 0.1766, 0.8152, 0.1766, 0.7228, 0.1766, 0.6304, 0.1766, 0.538, 0.1766, 0.4456, 0.1766, 0.3532, 0.1766, 0.2608, 0.1766, 0.1684, 0.1766, 0.0, 0.1766, 0.907, 1.0, 0.907, 0.9085, 1.0, 0.9085, 1.0, 1.0, 0.0, 0.9085, 0.1633, 0.9085, 0.1627, 1.0, 0.0, 1.0, 0.9075, 0.2681, 0.9076, 0.1766, 1.0, 0.1766, 1.0, 0.2681, 0.907, 0.9085, 0.9071, 0.817, 1.0, 0.817, 1.0, 0.9085, 0.9071, 0.817, 0.9072, 0.7255, 1.0, 0.7255, 1.0, 0.817, 0.9072, 0.7255, 0.9072, 0.6341, 1.0, 0.6341, 1.0, 0.7255, 0.9072, 0.6341, 0.9073, 0.5426, 1.0, 0.5426, 1.0, 0.6341, 0.9073, 0.5426, 0.9074, 0.4511, 1.0, 0.4511, 1.0, 0.5426, 0.9074, 0.4511, 0.9075, 0.3596, 1.0, 0.3596, 1.0, 0.4511, 0.9075, 0.3596, 0.9075, 0.2681, 1.0, 0.2681, 1.0, 0.3596, 0.0, 0.1766, 0.1684, 0.1766, 0.1677, 0.2681, 0.0, 0.2681, 0.0, 0.2681, 0.1677, 0.2681, 0.1671, 0.3596, 0.0, 0.3596, 0.0, 0.3596, 0.1671, 0.3596, 0.1665, 0.4511, 0.0, 0.4511, 0.0, 0.4511, 0.1665, 0.4511, 0.1658, 0.5426, 0.0, 0.5426, 0.0, 0.5426, 0.1658, 0.5426, 0.1652, 0.6341, 0.0, 0.6341, 0.0, 0.6341, 0.1652, 0.6341, 0.1646, 0.7255, 0.0, 0.7255, 0.0, 0.7255, 0.1646, 0.7255, 0.1639, 0.817, 0.0, 0.817, 0.0, 0.817, 0.1639, 0.817, 0.1633, 0.9085, 0.0, 0.9085, 0.1671, 0.3596, 0.1677, 0.2681, 0.2602, 0.2681, 0.2596, 0.3596, 0.2596, 0.3596, 0.2602, 0.2681, 0.3527, 0.2681, 0.3522, 0.3596, 0.3522, 0.3596, 0.3527, 0.2681, 0.4452, 0.2681, 0.4447, 0.3596, 0.4447, 0.3596, 0.4452, 0.2681, 0.5376, 0.2681, 0.5373, 0.3596, 0.5373, 0.3596, 0.5376, 0.2681, 0.6301, 0.2681, 0.6298, 0.3596, 0.6298, 0.3596, 0.6301, 0.2681, 0.7226, 0.2681, 0.7224, 0.3596, 0.7224, 0.3596, 0.7226, 0.2681, 0.8151, 0.2681, 0.8149, 0.3596, 0.8149, 0.3596, 0.8151, 0.2681, 0.9075, 0.2681, 0.9075, 0.3596, 0.1665, 0.4511, 0.1671, 0.3596, 0.2596, 0.3596, 0.2591, 0.4511, 0.2591, 0.4511, 0.2596, 0.3596, 0.3522, 0.3596, 0.3517, 0.4511, 0.3517, 0.4511, 0.3522, 0.3596, 0.4447, 0.3596, 0.4443, 0.4511, 0.4443, 0.4511, 0.4447, 0.3596, 0.5373, 0.3596, 0.5369, 0.4511, 0.5369, 0.4511, 0.5373, 0.3596, 0.6298, 0.3596, 0.6295, 0.4511, 0.6295, 0.4511, 0.6298, 0.3596, 0.7224, 0.3596, 0.7222, 0.4511, 0.7222, 0.4511, 0.7224, 0.3596, 0.8149, 0.3596, 0.8148, 0.4511, 0.8148, 0.4511, 0.8149, 0.3596, 0.9075, 0.3596, 0.9074, 0.4511, 0.1658, 0.5426, 0.1665, 0.4511, 0.2591, 0.4511, 0.2585, 0.5426, 0.2585, 0.5426, 0.2591, 0.4511, 0.3517, 0.4511, 0.3512, 0.5426, 0.3512, 0.5426, 0.3517, 0.4511, 0.4443, 0.4511, 0.4439, 0.5426, 0.4439, 0.5426, 0.4443, 0.4511, 0.5369, 0.4511, 0.5366, 0.5426, 0.5366, 0.5426, 0.5369, 0.4511, 0.6295, 0.4511, 0.6293, 0.5426, 0.6293, 0.5426, 0.6295, 0.4511, 0.7222, 0.4511, 0.7219, 0.5426, 0.7219, 0.5426, 0.7222, 0.4511, 0.8148, 0.4511, 0.8146, 0.5426, 0.8146, 0.5426, 0.8148, 0.4511, 0.9074, 0.4511, 0.9073, 0.5426, 0.1652, 0.6341, 0.1658, 0.5426, 0.2585, 0.5426, 0.258, 0.6341, 0.258, 0.6341, 0.2585, 0.5426, 0.3512, 0.5426, 0.3507, 0.6341, 0.3507, 0.6341, 0.3512, 0.5426, 0.4439, 0.5426, 0.4435, 0.6341, 0.4435, 0.6341, 0.4439, 0.5426, 0.5366, 0.5426, 0.5362, 0.6341, 0.5362, 0.6341, 0.5366, 0.5426, 0.6293, 0.5426, 0.629, 0.6341, 0.629, 0.6341, 0.6293, 0.5426, 0.7219, 0.5426, 0.7217, 0.6341, 0.7217, 0.6341, 0.7219, 0.5426, 0.8146, 0.5426, 0.8145, 0.6341, 0.8145, 0.6341, 0.8146, 0.5426, 0.9073, 0.5426, 0.9072, 0.6341, 0.1646, 0.7255, 0.1652, 0.6341, 0.258, 0.6341, 0.2574, 0.7255, 0.2574, 0.7255, 0.258, 0.6341, 0.3507, 0.6341, 0.3502, 0.7255, 0.3502, 0.7255, 0.3507, 0.6341, 0.4435, 0.6341, 0.443, 0.7255, 0.443, 0.7255, 0.4435, 0.6341, 0.5362, 0.6341, 0.5359, 0.7255, 0.5359, 0.7255, 0.5362, 0.6341, 0.629, 0.6341, 0.6287, 0.7255, 0.6287, 0.7255, 0.629, 0.6341, 0.7217, 0.6341, 0.7215, 0.7255, 0.7215, 0.7255, 0.7217, 0.6341, 0.8145, 0.6341, 0.8143, 0.7255, 0.8143, 0.7255, 0.8145, 0.6341, 0.9072, 0.6341, 0.9072, 0.7255, 0.1639, 0.817, 0.1646, 0.7255, 0.2574, 0.7255, 0.2568, 0.817, 0.2568, 0.817, 0.2574, 0.7255, 0.3502, 0.7255, 0.3497, 0.817, 0.3497, 0.817, 0.3502, 0.7255, 0.443, 0.7255, 0.4426, 0.817, 0.4426, 0.817, 0.443, 0.7255, 0.5359, 0.7255, 0.5355, 0.817, 0.5355, 0.817, 0.5359, 0.7255, 0.6287, 0.7255, 0.6284, 0.817, 0.6284, 0.817, 0.6287, 0.7255, 0.7215, 0.7255, 0.7213, 0.817, 0.7213, 0.817, 0.7215, 0.7255, 0.8143, 0.7255, 0.8142, 0.817, 0.8142, 0.817, 0.8143, 0.7255, 0.9072, 0.7255, 0.9071, 0.817, 0.1633, 0.9085, 0.1639, 0.817, 0.2568, 0.817, 0.2563, 0.9085, 0.2563, 0.9085, 0.2568, 0.817, 0.3497, 0.817, 0.3492, 0.9085, 0.3492, 0.9085, 0.3497, 0.817, 0.4426, 0.817, 0.4422, 0.9085, 0.4422, 0.9085, 0.4426, 0.817, 0.5355, 0.817, 0.5352, 0.9085, 0.5352, 0.9085, 0.5355, 0.817, 0.6284, 0.817, 0.6281, 0.9085, 0.6281, 0.9085, 0.6284, 0.817, 0.7213, 0.817, 0.7211, 0.9085, 0.7211, 0.9085, 0.7213, 0.817, 0.8142, 0.817, 0.8141, 0.9085, 0.8141, 0.9085, 0.8142, 0.817, 0.9071, 0.817, 0.907, 0.9085, 0.1677, 0.2681, 0.1684, 0.1766, 0.2608, 0.1766, 0.2602, 0.2681, 0.2602, 0.2681, 0.2608, 0.1766, 0.3532, 0.1766, 0.3527, 0.2681, 0.3527, 0.2681, 0.3532, 0.1766, 0.4456, 0.1766, 0.4452, 0.2681, 0.4452, 0.2681, 0.4456, 0.1766, 0.538, 0.1766, 0.5376, 0.2681, 0.5376, 0.2681, 0.538, 0.1766, 0.6304, 0.1766, 0.6301, 0.2681, 0.6301, 0.2681, 0.6304, 0.1766, 0.7228, 0.1766, 0.7226, 0.2681, 0.7226, 0.2681, 0.7228, 0.1766, 0.8152, 0.1766, 0.8151, 0.2681, 0.8151, 0.2681, 0.8152, 0.1766, 0.9076, 0.1766, 0.9075, 0.2681, 0.1627, 1.0, 0.1633, 0.9085, 0.2563, 0.9085, 0.2557, 1.0, 0.2557, 1.0, 0.2563, 0.9085, 0.3492, 0.9085, 0.3487, 1.0, 0.3487, 1.0, 0.3492, 0.9085, 0.4422, 0.9085, 0.4418, 1.0, 0.4418, 1.0, 0.4422, 0.9085, 0.5352, 0.9085, 0.5348, 1.0, 0.5348, 1.0, 0.5352, 0.9085, 0.6281, 0.9085, 0.6278, 1.0, 0.6278, 1.0, 0.6281, 0.9085, 0.7211, 0.9085, 0.7209, 1.0, 0.7209, 1.0, 0.7211, 0.9085, 0.8141, 0.9085, 0.8139, 1.0, 0.8139, 1.0, 0.8141, 0.9085, 0.907, 0.9085, 0.907, 1.0])
me_plane_003.materials.append(mat_leg)
me_plane_003.update()
me_plane_004 = bpy.data.meshes.new('Plane.004')
me_plane_004.from_pydata([(-0.5, -0.5, 0.0), (0.5, -0.5, 0.0), (-0.5, 0.5, 0.0), (0.5, 0.5, 0.0), (-0.5, -0.3234, 0.0), (0.5, -0.3234, 0.0), (-0.3316, -0.3234, 0.0), (-0.3373, 0.5, 0.0), (0.5, -0.2319, 0.0), (0.5, -0.1404, 0.0), (0.5, -0.04892, 0.0), (0.5, 0.04256, 0.0), (0.5, 0.1341, 0.0), (0.5, 0.2255, 0.0), (0.5, 0.317, 0.0), (0.5, 0.4085, 0.0), (-0.5, 0.4085, 0.0), (-0.5, 0.317, 0.0), (-0.5, 0.2255, 0.0), (-0.5, 0.1341, 0.0), (-0.5, 0.04257, 0.0), (-0.5, -0.04892, 0.0), (-0.5, -0.1404, 0.0), (-0.5, -0.2319, 0.0), (-0.3323, -0.2319, 0.0), (-0.3329, -0.1404, 0.0), (-0.3335, -0.04892, 0.0), (-0.3342, 0.04257, 0.0), (-0.3348, 0.1341, 0.0), (-0.3354, 0.2255, 0.0), (-0.3361, 0.317, 0.0), (-0.3367, 0.4085, 0.0), (-0.2392, -0.3234, 0.0), (-0.1468, -0.3234, 0.0), (-0.05441, -0.3234, 0.0), (0.03799, -0.3234, 0.0), (0.1304, -0.3234, 0.0), (0.2228, -0.3234, 0.0), (0.3152, -0.3234, 0.0), (0.4076, -0.3234, 0.0), (0.407, 0.5, 0.0), (0.3139, 0.5, 0.0), (0.2209, 0.5, 0.0), (0.1278, 0.5, 0.0), (0.03481, 0.5, 0.0), (-0.05823, 0.5, 0.0), (-0.1513, 0.5, 0.0), (-0.2443, 0.5, 0.0), (-0.2437, 0.4085, 0.0), (-0.1508, 0.4085, 0.0), (-0.05781, 0.4085, 0.0), (0.03516, 0.4085, 0.0), (0.1281, 0.4085, 0.0), (0.2211, 0.4085, 0.0), (0.3141, 0.4085, 0.0), (0.407, 0.4085, 0.0), (-0.2432, 0.317, 0.0), (-0.1503, 0.317, 0.0), (-0.05738, 0.317, 0.0), (0.03551, 0.317, 0.0), (0.1284, 0.317, 0.0), (0.2213, 0.317, 0.0), (0.3142, 0.317, 0.0), (0.4071, 0.317, 0.0), (-0.2426, 0.2255, 0.0), (-0.1498, 0.2255, 0.0), (-0.05696, 0.2255, 0.0), (0.03587, 0.2255, 0.0), (0.1287, 0.2255, 0.0), (0.2215, 0.2255, 0.0), (0.3143, 0.2255, 0.0), (0.4072, 0.2255, 0.0), (-0.242, 0.1341, 0.0), (-0.1493, 0.1341, 0.0), (-0.05654, 0.1341, 0.0), (0.03622, 0.1341, 0.0), (0.129, 0.1341, 0.0), (0.2217, 0.1341, 0.0), (0.3145, 0.1341, 0.0), (0.4072, 0.1341, 0.0), (-0.2415, 0.04257, 0.0), (-0.1488, 0.04257, 0.0), (-0.05611, 0.04257, 0.0), (0.03657, 0.04257, 0.0), (0.1293, 0.04257, 0.0), (0.2219, 0.04257, 0.0), (0.3146, 0.04257, 0.0), (0.4073, 0.04256, 0.0), (-0.2409, -0.04892, 0.0), (-0.1483, -0.04892, 0.0), (-0.05569, -0.04892, 0.0), (0.03693, -0.04892, 0.0), (0.1295, -0.04892, 0.0), (0.2222, -0.04892, 0.0), (0.3148, -0.04892, 0.0), (0.4074, -0.04892, 0.0), (-0.2404, -0.1404, 0.0), (-0.1478, -0.1404, 0.0), (-0.05526, -0.1404, 0.0), (0.03728, -0.1404, 0.0), (0.1298, -0.1404, 0.0), (0.2224, -0.1404, 0.0), (0.3149, -0.1404, 0.0), (0.4075, -0.1404, 0.0), (-0.2398, -0.2319, 0.0), (-0.1473, -0.2319, 0.0), (-0.05484, -0.2319, 0.0), (0.03763, -0.2319, 0.0), (0.1301, -0.2319, 0.0), (0.2226, -0.2319, 0.0), (0.3151, -0.2319, 0.0), (0.4075, -0.2319, 0.0)], [], [(0, 1, 5, 39, 38, 37, 36, 35, 34, 33, 32, 6, 4), (40, 55, 15, 3), (16, 31, 7, 2), (111, 39, 5, 8), (55, 63, 14, 15), (63, 71, 13, 14), (71, 79, 12, 13), (79, 87, 11, 12), (87, 95, 10, 11), (95, 103, 9, 10), (103, 111, 8, 9), (4, 6, 24, 23), (23, 24, 25, 22), (22, 25, 26, 21), (21, 26, 27, 20), (20, 27, 28, 19), (19, 28, 29, 18), (18, 29, 30, 17), (17, 30, 31, 16), (25, 24, 104, 96), (96, 104, 105, 97), (97, 105, 106, 98), (98, 106, 107, 99), (99, 107, 108, 100), (100, 108, 109, 101), (101, 109, 110, 102), (102, 110, 111, 103), (26, 25, 96, 88), (88, 96, 97, 89), (89, 97, 98, 90), (90, 98, 99, 91), (91, 99, 100, 92), (92, 100, 101, 93), (93, 101, 102, 94), (94, 102, 103, 95), (27, 26, 88, 80), (80, 88, 89, 81), (81, 89, 90, 82), (82, 90, 91, 83), (83, 91, 92, 84), (84, 92, 93, 85), (85, 93, 94, 86), (86, 94, 95, 87), (28, 27, 80, 72), (72, 80, 81, 73), (73, 81, 82, 74), (74, 82, 83, 75), (75, 83, 84, 76), (76, 84, 85, 77), (77, 85, 86, 78), (78, 86, 87, 79), (29, 28, 72, 64), (64, 72, 73, 65), (65, 73, 74, 66), (66, 74, 75, 67), (67, 75, 76, 68), (68, 76, 77, 69), (69, 77, 78, 70), (70, 78, 79, 71), (30, 29, 64, 56), (56, 64, 65, 57), (57, 65, 66, 58), (58, 66, 67, 59), (59, 67, 68, 60), (60, 68, 69, 61), (61, 69, 70, 62), (62, 70, 71, 63), (31, 30, 56, 48), (48, 56, 57, 49), (49, 57, 58, 50), (50, 58, 59, 51), (51, 59, 60, 52), (52, 60, 61, 53), (53, 61, 62, 54), (54, 62, 63, 55), (24, 6, 32, 104), (104, 32, 33, 105), (105, 33, 34, 106), (106, 34, 35, 107), (107, 35, 36, 108), (108, 36, 37, 109), (109, 37, 38, 110), (110, 38, 39, 111), (7, 31, 48, 47), (47, 48, 49, 46), (46, 49, 50, 45), (45, 50, 51, 44), (44, 51, 52, 43), (43, 52, 53, 42), (42, 53, 54, 41), (41, 54, 55, 40)])
_uv = me_plane_004.uv_layers.new(name='UVMap')
_uv.uv.foreach_set('vector', [0.0, 0.0, 1.0, 0.0, 1.0, 0.1766, 0.9076, 0.1766, 0.8152, 0.1766, 0.7228, 0.1766, 0.6304, 0.1766, 0.538, 0.1766, 0.4456, 0.1766, 0.3532, 0.1766, 0.2608, 0.1766, 0.1684, 0.1766, 0.0, 0.1766, 0.907, 1.0, 0.907, 0.9085, 1.0, 0.9085, 1.0, 1.0, 0.0, 0.9085, 0.1633, 0.9085, 0.1627, 1.0, 0.0, 1.0, 0.9075, 0.2681, 0.9076, 0.1766, 1.0, 0.1766, 1.0, 0.2681, 0.907, 0.9085, 0.9071, 0.817, 1.0, 0.817, 1.0, 0.9085, 0.9071, 0.817, 0.9072, 0.7255, 1.0, 0.7255, 1.0, 0.817, 0.9072, 0.7255, 0.9072, 0.6341, 1.0, 0.6341, 1.0, 0.7255, 0.9072, 0.6341, 0.9073, 0.5426, 1.0, 0.5426, 1.0, 0.6341, 0.9073, 0.5426, 0.9074, 0.4511, 1.0, 0.4511, 1.0, 0.5426, 0.9074, 0.4511, 0.9075, 0.3596, 1.0, 0.3596, 1.0, 0.4511, 0.9075, 0.3596, 0.9075, 0.2681, 1.0, 0.2681, 1.0, 0.3596, 0.0, 0.1766, 0.1684, 0.1766, 0.1677, 0.2681, 0.0, 0.2681, 0.0, 0.2681, 0.1677, 0.2681, 0.1671, 0.3596, 0.0, 0.3596, 0.0, 0.3596, 0.1671, 0.3596, 0.1665, 0.4511, 0.0, 0.4511, 0.0, 0.4511, 0.1665, 0.4511, 0.1658, 0.5426, 0.0, 0.5426, 0.0, 0.5426, 0.1658, 0.5426, 0.1652, 0.6341, 0.0, 0.6341, 0.0, 0.6341, 0.1652, 0.6341, 0.1646, 0.7255, 0.0, 0.7255, 0.0, 0.7255, 0.1646, 0.7255, 0.1639, 0.817, 0.0, 0.817, 0.0, 0.817, 0.1639, 0.817, 0.1633, 0.9085, 0.0, 0.9085, 0.1671, 0.3596, 0.1677, 0.2681, 0.2602, 0.2681, 0.2596, 0.3596, 0.2596, 0.3596, 0.2602, 0.2681, 0.3527, 0.2681, 0.3522, 0.3596, 0.3522, 0.3596, 0.3527, 0.2681, 0.4452, 0.2681, 0.4447, 0.3596, 0.4447, 0.3596, 0.4452, 0.2681, 0.5376, 0.2681, 0.5373, 0.3596, 0.5373, 0.3596, 0.5376, 0.2681, 0.6301, 0.2681, 0.6298, 0.3596, 0.6298, 0.3596, 0.6301, 0.2681, 0.7226, 0.2681, 0.7224, 0.3596, 0.7224, 0.3596, 0.7226, 0.2681, 0.8151, 0.2681, 0.8149, 0.3596, 0.8149, 0.3596, 0.8151, 0.2681, 0.9075, 0.2681, 0.9075, 0.3596, 0.1665, 0.4511, 0.1671, 0.3596, 0.2596, 0.3596, 0.2591, 0.4511, 0.2591, 0.4511, 0.2596, 0.3596, 0.3522, 0.3596, 0.3517, 0.4511, 0.3517, 0.4511, 0.3522, 0.3596, 0.4447, 0.3596, 0.4443, 0.4511, 0.4443, 0.4511, 0.4447, 0.3596, 0.5373, 0.3596, 0.5369, 0.4511, 0.5369, 0.4511, 0.5373, 0.3596, 0.6298, 0.3596, 0.6295, 0.4511, 0.6295, 0.4511, 0.6298, 0.3596, 0.7224, 0.3596, 0.7222, 0.4511, 0.7222, 0.4511, 0.7224, 0.3596, 0.8149, 0.3596, 0.8148, 0.4511, 0.8148, 0.4511, 0.8149, 0.3596, 0.9075, 0.3596, 0.9074, 0.4511, 0.1658, 0.5426, 0.1665, 0.4511, 0.2591, 0.4511, 0.2585, 0.5426, 0.2585, 0.5426, 0.2591, 0.4511, 0.3517, 0.4511, 0.3512, 0.5426, 0.3512, 0.5426, 0.3517, 0.4511, 0.4443, 0.4511, 0.4439, 0.5426, 0.4439, 0.5426, 0.4443, 0.4511, 0.5369, 0.4511, 0.5366, 0.5426, 0.5366, 0.5426, 0.5369, 0.4511, 0.6295, 0.4511, 0.6293, 0.5426, 0.6293, 0.5426, 0.6295, 0.4511, 0.7222, 0.4511, 0.7219, 0.5426, 0.7219, 0.5426, 0.7222, 0.4511, 0.8148, 0.4511, 0.8146, 0.5426, 0.8146, 0.5426, 0.8148, 0.4511, 0.9074, 0.4511, 0.9073, 0.5426, 0.1652, 0.6341, 0.1658, 0.5426, 0.2585, 0.5426, 0.258, 0.6341, 0.258, 0.6341, 0.2585, 0.5426, 0.3512, 0.5426, 0.3507, 0.6341, 0.3507, 0.6341, 0.3512, 0.5426, 0.4439, 0.5426, 0.4435, 0.6341, 0.4435, 0.6341, 0.4439, 0.5426, 0.5366, 0.5426, 0.5362, 0.6341, 0.5362, 0.6341, 0.5366, 0.5426, 0.6293, 0.5426, 0.629, 0.6341, 0.629, 0.6341, 0.6293, 0.5426, 0.7219, 0.5426, 0.7217, 0.6341, 0.7217, 0.6341, 0.7219, 0.5426, 0.8146, 0.5426, 0.8145, 0.6341, 0.8145, 0.6341, 0.8146, 0.5426, 0.9073, 0.5426, 0.9072, 0.6341, 0.1646, 0.7255, 0.1652, 0.6341, 0.258, 0.6341, 0.2574, 0.7255, 0.2574, 0.7255, 0.258, 0.6341, 0.3507, 0.6341, 0.3502, 0.7255, 0.3502, 0.7255, 0.3507, 0.6341, 0.4435, 0.6341, 0.443, 0.7255, 0.443, 0.7255, 0.4435, 0.6341, 0.5362, 0.6341, 0.5359, 0.7255, 0.5359, 0.7255, 0.5362, 0.6341, 0.629, 0.6341, 0.6287, 0.7255, 0.6287, 0.7255, 0.629, 0.6341, 0.7217, 0.6341, 0.7215, 0.7255, 0.7215, 0.7255, 0.7217, 0.6341, 0.8145, 0.6341, 0.8143, 0.7255, 0.8143, 0.7255, 0.8145, 0.6341, 0.9072, 0.6341, 0.9072, 0.7255, 0.1639, 0.817, 0.1646, 0.7255, 0.2574, 0.7255, 0.2568, 0.817, 0.2568, 0.817, 0.2574, 0.7255, 0.3502, 0.7255, 0.3497, 0.817, 0.3497, 0.817, 0.3502, 0.7255, 0.443, 0.7255, 0.4426, 0.817, 0.4426, 0.817, 0.443, 0.7255, 0.5359, 0.7255, 0.5355, 0.817, 0.5355, 0.817, 0.5359, 0.7255, 0.6287, 0.7255, 0.6284, 0.817, 0.6284, 0.817, 0.6287, 0.7255, 0.7215, 0.7255, 0.7213, 0.817, 0.7213, 0.817, 0.7215, 0.7255, 0.8143, 0.7255, 0.8142, 0.817, 0.8142, 0.817, 0.8143, 0.7255, 0.9072, 0.7255, 0.9071, 0.817, 0.1633, 0.9085, 0.1639, 0.817, 0.2568, 0.817, 0.2563, 0.9085, 0.2563, 0.9085, 0.2568, 0.817, 0.3497, 0.817, 0.3492, 0.9085, 0.3492, 0.9085, 0.3497, 0.817, 0.4426, 0.817, 0.4422, 0.9085, 0.4422, 0.9085, 0.4426, 0.817, 0.5355, 0.817, 0.5352, 0.9085, 0.5352, 0.9085, 0.5355, 0.817, 0.6284, 0.817, 0.6281, 0.9085, 0.6281, 0.9085, 0.6284, 0.817, 0.7213, 0.817, 0.7211, 0.9085, 0.7211, 0.9085, 0.7213, 0.817, 0.8142, 0.817, 0.8141, 0.9085, 0.8141, 0.9085, 0.8142, 0.817, 0.9071, 0.817, 0.907, 0.9085, 0.1677, 0.2681, 0.1684, 0.1766, 0.2608, 0.1766, 0.2602, 0.2681, 0.2602, 0.2681, 0.2608, 0.1766, 0.3532, 0.1766, 0.3527, 0.2681, 0.3527, 0.2681, 0.3532, 0.1766, 0.4456, 0.1766, 0.4452, 0.2681, 0.4452, 0.2681, 0.4456, 0.1766, 0.538, 0.1766, 0.5376, 0.2681, 0.5376, 0.2681, 0.538, 0.1766, 0.6304, 0.1766, 0.6301, 0.2681, 0.6301, 0.2681, 0.6304, 0.1766, 0.7228, 0.1766, 0.7226, 0.2681, 0.7226, 0.2681, 0.7228, 0.1766, 0.8152, 0.1766, 0.8151, 0.2681, 0.8151, 0.2681, 0.8152, 0.1766, 0.9076, 0.1766, 0.9075, 0.2681, 0.1627, 1.0, 0.1633, 0.9085, 0.2563, 0.9085, 0.2557, 1.0, 0.2557, 1.0, 0.2563, 0.9085, 0.3492, 0.9085, 0.3487, 1.0, 0.3487, 1.0, 0.3492, 0.9085, 0.4422, 0.9085, 0.4418, 1.0, 0.4418, 1.0, 0.4422, 0.9085, 0.5352, 0.9085, 0.5348, 1.0, 0.5348, 1.0, 0.5352, 0.9085, 0.6281, 0.9085, 0.6278, 1.0, 0.6278, 1.0, 0.6281, 0.9085, 0.7211, 0.9085, 0.7209, 1.0, 0.7209, 1.0, 0.7211, 0.9085, 0.8141, 0.9085, 0.8139, 1.0, 0.8139, 1.0, 0.8141, 0.9085, 0.907, 0.9085, 0.907, 1.0])
me_plane_004.materials.append(mat_leg_002)
me_plane_004.update()
me_plane_005 = bpy.data.meshes.new('Plane.005')
me_plane_005.from_pydata([(-1.0, -1.0, 0.0), (1.0, -1.0, 0.0), (-1.0, 1.0, 0.0), (1.0, 1.0, 0.0), (-1.0, 0.7778, 0.0), (-1.0, 0.5556, 0.0), (-1.0, 0.3333, 0.0), (-1.0, 0.1111, 0.0), (-1.0, -0.1111, 0.0), (-1.0, -0.3333, 0.0), (-1.0, -0.5556, 0.0), (-1.0, -0.7778, 0.0), (1.0, -0.7778, 0.0), (1.0, -0.5556, 0.0), (1.0, -0.3333, 0.0), (1.0, -0.1111, 0.0), (1.0, 0.1111, 0.0), (1.0, 0.3333, 0.0), (1.0, 0.5556, 0.0), (1.0, 0.7778, 0.0), (-0.7778, -1.0, 0.0), (-0.5556, -1.0, 0.0), (-0.3333, -1.0, 0.0), (-0.1111, -1.0, 0.0), (0.1111, -1.0, 0.0), (0.3333, -1.0, 0.0), (0.5556, -1.0, 0.0), (0.7778, -1.0, 0.0), (0.7778, 1.0, 0.0), (0.5556, 1.0, 0.0), (0.3333, 1.0, 0.0), (0.1111, 1.0, 0.0), (-0.1111, 1.0, 0.0), (-0.3333, 1.0, 0.0), (-0.5556, 1.0, 0.0), (-0.7778, 1.0, 0.0), (0.7778, -0.7778, 0.0), (0.5556, -0.7778, 0.0), (0.3333, -0.7778, 0.0), (0.1111, -0.7778, 0.0), (-0.1111, -0.7778, 0.0), (-0.3333, -0.7778, 0.0), (-0.5556, -0.7778, 0.0), (-0.7778, -0.7778, 0.0), (0.7778, -0.5556, 0.0), (0.5556, -0.5556, 0.0), (0.3333, -0.5556, 0.0), (0.1111, -0.5556, 0.0), (-0.1111, -0.5556, 0.0), (-0.3333, -0.5556, 0.0), (-0.5556, -0.5556, 0.0), (-0.7778, -0.5556, 0.0), (0.7778, -0.3333, 0.0), (0.5556, -0.3333, 0.0), (0.3333, -0.3333, 0.0), (0.1111, -0.3333, 0.0), (-0.1111, -0.3333, 0.0), (-0.3333, -0.3333, 0.0), (-0.5556, -0.3333, 0.0), (-0.7778, -0.3333, 0.0), (0.7778, -0.1111, 0.0), (0.5556, -0.1111, 0.0), (0.3333, -0.1111, 0.0), (0.1111, -0.1111, 0.0), (-0.1111, -0.1111, 0.0), (-0.3333, -0.1111, 0.0), (-0.5556, -0.1111, 0.0), (-0.7778, -0.1111, 0.0), (0.7778, 0.1111, 0.0), (0.5556, 0.1111, 0.0), (0.3333, 0.1111, 0.0), (0.1111, 0.1111, 0.0), (-0.1111, 0.1111, 0.0), (-0.3333, 0.1111, 0.0), (-0.5556, 0.1111, 0.0), (-0.7778, 0.1111, 0.0), (0.7778, 0.3333, 0.0), (0.5556, 0.3333, 0.0), (0.3333, 0.3333, 0.0), (0.1111, 0.3333, 0.0), (-0.1111, 0.3333, 0.0), (-0.3333, 0.3333, 0.0), (-0.5556, 0.3333, 0.0), (-0.7778, 0.3333, 0.0), (0.7778, 0.5556, 0.0), (0.5556, 0.5556, 0.0), (0.3333, 0.5556, 0.0), (0.1111, 0.5556, 0.0), (-0.1111, 0.5556, 0.0), (-0.3333, 0.5556, 0.0), (-0.5556, 0.5556, 0.0), (-0.7778, 0.5556, 0.0), (0.7778, 0.7778, 0.0), (0.5556, 0.7778, 0.0), (0.3333, 0.7778, 0.0), (0.1111, 0.7778, 0.0), (-0.1111, 0.7778, 0.0), (-0.3333, 0.7778, 0.0), (-0.5556, 0.7778, 0.0), (-0.7778, 0.7778, 0.0)], [], [(92, 19, 3, 28), (27, 1, 12, 36), (36, 12, 13, 44), (44, 13, 14, 52), (52, 14, 15, 60), (60, 15, 16, 68), (68, 16, 17, 76), (76, 17, 18, 84), (84, 18, 19, 92), (5, 91, 99, 4), (91, 90, 98, 99), (90, 89, 97, 98), (89, 88, 96, 97), (88, 87, 95, 96), (87, 86, 94, 95), (86, 85, 93, 94), (85, 84, 92, 93), (6, 83, 91, 5), (83, 82, 90, 91), (82, 81, 89, 90), (81, 80, 88, 89), (80, 79, 87, 88), (79, 78, 86, 87), (78, 77, 85, 86), (77, 76, 84, 85), (7, 75, 83, 6), (75, 74, 82, 83), (74, 73, 81, 82), (73, 72, 80, 81), (72, 71, 79, 80), (71, 70, 78, 79), (70, 69, 77, 78), (69, 68, 76, 77), (8, 67, 75, 7), (67, 66, 74, 75), (66, 65, 73, 74), (65, 64, 72, 73), (64, 63, 71, 72), (63, 62, 70, 71), (62, 61, 69, 70), (61, 60, 68, 69), (9, 59, 67, 8), (59, 58, 66, 67), (58, 57, 65, 66), (57, 56, 64, 65), (56, 55, 63, 64), (55, 54, 62, 63), (54, 53, 61, 62), (53, 52, 60, 61), (10, 51, 59, 9), (51, 50, 58, 59), (50, 49, 57, 58), (49, 48, 56, 57), (48, 47, 55, 56), (47, 46, 54, 55), (46, 45, 53, 54), (45, 44, 52, 53), (11, 43, 51, 10), (43, 42, 50, 51), (42, 41, 49, 50), (41, 40, 48, 49), (40, 39, 47, 48), (39, 38, 46, 47), (38, 37, 45, 46), (37, 36, 44, 45), (0, 20, 43, 11), (20, 21, 42, 43), (21, 22, 41, 42), (22, 23, 40, 41), (23, 24, 39, 40), (24, 25, 38, 39), (25, 26, 37, 38), (26, 27, 36, 37), (4, 99, 35, 2), (99, 98, 34, 35), (98, 97, 33, 34), (97, 96, 32, 33), (96, 95, 31, 32), (95, 94, 30, 31), (94, 93, 29, 30), (93, 92, 28, 29)])
_uv = me_plane_005.uv_layers.new(name='UVMap')
_uv.uv.foreach_set('vector', [0.8889, 0.8889, 1.0, 0.8889, 1.0, 1.0, 0.8889, 1.0, 0.8889, 0.0, 1.0, 0.0, 1.0, 0.1111, 0.8889, 0.1111, 0.8889, 0.1111, 1.0, 0.1111, 1.0, 0.2222, 0.8889, 0.2222, 0.8889, 0.2222, 1.0, 0.2222, 1.0, 0.3333, 0.8889, 0.3333, 0.8889, 0.3333, 1.0, 0.3333, 1.0, 0.4444, 0.8889, 0.4444, 0.8889, 0.4444, 1.0, 0.4444, 1.0, 0.5556, 0.8889, 0.5556, 0.8889, 0.5556, 1.0, 0.5556, 1.0, 0.6667, 0.8889, 0.6667, 0.8889, 0.6667, 1.0, 0.6667, 1.0, 0.7778, 0.8889, 0.7778, 0.8889, 0.7778, 1.0, 0.7778, 1.0, 0.8889, 0.8889, 0.8889, 0.0, 0.7778, 0.1111, 0.7778, 0.1111, 0.8889, 0.0, 0.8889, 0.1111, 0.7778, 0.2222, 0.7778, 0.2222, 0.8889, 0.1111, 0.8889, 0.2222, 0.7778, 0.3333, 0.7778, 0.3333, 0.8889, 0.2222, 0.8889, 0.3333, 0.7778, 0.4444, 0.7778, 0.4444, 0.8889, 0.3333, 0.8889, 0.4444, 0.7778, 0.5556, 0.7778, 0.5556, 0.8889, 0.4444, 0.8889, 0.5556, 0.7778, 0.6667, 0.7778, 0.6667, 0.8889, 0.5556, 0.8889, 0.6667, 0.7778, 0.7778, 0.7778, 0.7778, 0.8889, 0.6667, 0.8889, 0.7778, 0.7778, 0.8889, 0.7778, 0.8889, 0.8889, 0.7778, 0.8889, 0.0, 0.6667, 0.1111, 0.6667, 0.1111, 0.7778, 0.0, 0.7778, 0.1111, 0.6667, 0.2222, 0.6667, 0.2222, 0.7778, 0.1111, 0.7778, 0.2222, 0.6667, 0.3333, 0.6667, 0.3333, 0.7778, 0.2222, 0.7778, 0.3333, 0.6667, 0.4444, 0.6667, 0.4444, 0.7778, 0.3333, 0.7778, 0.4444, 0.6667, 0.5556, 0.6667, 0.5556, 0.7778, 0.4444, 0.7778, 0.5556, 0.6667, 0.6667, 0.6667, 0.6667, 0.7778, 0.5556, 0.7778, 0.6667, 0.6667, 0.7778, 0.6667, 0.7778, 0.7778, 0.6667, 0.7778, 0.7778, 0.6667, 0.8889, 0.6667, 0.8889, 0.7778, 0.7778, 0.7778, 0.0, 0.5556, 0.1111, 0.5556, 0.1111, 0.6667, 0.0, 0.6667, 0.1111, 0.5556, 0.2222, 0.5556, 0.2222, 0.6667, 0.1111, 0.6667, 0.2222, 0.5556, 0.3333, 0.5556, 0.3333, 0.6667, 0.2222, 0.6667, 0.3333, 0.5556, 0.4444, 0.5556, 0.4444, 0.6667, 0.3333, 0.6667, 0.4444, 0.5556, 0.5556, 0.5556, 0.5556, 0.6667, 0.4444, 0.6667, 0.5556, 0.5556, 0.6667, 0.5556, 0.6667, 0.6667, 0.5556, 0.6667, 0.6667, 0.5556, 0.7778, 0.5556, 0.7778, 0.6667, 0.6667, 0.6667, 0.7778, 0.5556, 0.8889, 0.5556, 0.8889, 0.6667, 0.7778, 0.6667, 0.0, 0.4444, 0.1111, 0.4444, 0.1111, 0.5556, 0.0, 0.5556, 0.1111, 0.4444, 0.2222, 0.4444, 0.2222, 0.5556, 0.1111, 0.5556, 0.2222, 0.4444, 0.3333, 0.4444, 0.3333, 0.5556, 0.2222, 0.5556, 0.3333, 0.4444, 0.4444, 0.4444, 0.4444, 0.5556, 0.3333, 0.5556, 0.4444, 0.4444, 0.5556, 0.4444, 0.5556, 0.5556, 0.4444, 0.5556, 0.5556, 0.4444, 0.6667, 0.4444, 0.6667, 0.5556, 0.5556, 0.5556, 0.6667, 0.4444, 0.7778, 0.4444, 0.7778, 0.5556, 0.6667, 0.5556, 0.7778, 0.4444, 0.8889, 0.4444, 0.8889, 0.5556, 0.7778, 0.5556, 0.0, 0.3333, 0.1111, 0.3333, 0.1111, 0.4444, 0.0, 0.4444, 0.1111, 0.3333, 0.2222, 0.3333, 0.2222, 0.4444, 0.1111, 0.4444, 0.2222, 0.3333, 0.3333, 0.3333, 0.3333, 0.4444, 0.2222, 0.4444, 0.3333, 0.3333, 0.4444, 0.3333, 0.4444, 0.4444, 0.3333, 0.4444, 0.4444, 0.3333, 0.5556, 0.3333, 0.5556, 0.4444, 0.4444, 0.4444, 0.5556, 0.3333, 0.6667, 0.3333, 0.6667, 0.4444, 0.5556, 0.4444, 0.6667, 0.3333, 0.7778, 0.3333, 0.7778, 0.4444, 0.6667, 0.4444, 0.7778, 0.3333, 0.8889, 0.3333, 0.8889, 0.4444, 0.7778, 0.4444, 0.0, 0.2222, 0.1111, 0.2222, 0.1111, 0.3333, 0.0, 0.3333, 0.1111, 0.2222, 0.2222, 0.2222, 0.2222, 0.3333, 0.1111, 0.3333, 0.2222, 0.2222, 0.3333, 0.2222, 0.3333, 0.3333, 0.2222, 0.3333, 0.3333, 0.2222, 0.4444, 0.2222, 0.4444, 0.3333, 0.3333, 0.3333, 0.4444, 0.2222, 0.5556, 0.2222, 0.5556, 0.3333, 0.4444, 0.3333, 0.5556, 0.2222, 0.6667, 0.2222, 0.6667, 0.3333, 0.5556, 0.3333, 0.6667, 0.2222, 0.7778, 0.2222, 0.7778, 0.3333, 0.6667, 0.3333, 0.7778, 0.2222, 0.8889, 0.2222, 0.8889, 0.3333, 0.7778, 0.3333, 0.0, 0.1111, 0.1111, 0.1111, 0.1111, 0.2222, 0.0, 0.2222, 0.1111, 0.1111, 0.2222, 0.1111, 0.2222, 0.2222, 0.1111, 0.2222, 0.2222, 0.1111, 0.3333, 0.1111, 0.3333, 0.2222, 0.2222, 0.2222, 0.3333, 0.1111, 0.4444, 0.1111, 0.4444, 0.2222, 0.3333, 0.2222, 0.4444, 0.1111, 0.5556, 0.1111, 0.5556, 0.2222, 0.4444, 0.2222, 0.5556, 0.1111, 0.6667, 0.1111, 0.6667, 0.2222, 0.5556, 0.2222, 0.6667, 0.1111, 0.7778, 0.1111, 0.7778, 0.2222, 0.6667, 0.2222, 0.7778, 0.1111, 0.8889, 0.1111, 0.8889, 0.2222, 0.7778, 0.2222, 0.0, 0.0, 0.1111, 0.0, 0.1111, 0.1111, 0.0, 0.1111, 0.1111, 0.0, 0.2222, 0.0, 0.2222, 0.1111, 0.1111, 0.1111, 0.2222, 0.0, 0.3333, 0.0, 0.3333, 0.1111, 0.2222, 0.1111, 0.3333, 0.0, 0.4444, 0.0, 0.4444, 0.1111, 0.3333, 0.1111, 0.4444, 0.0, 0.5556, 0.0, 0.5556, 0.1111, 0.4444, 0.1111, 0.5556, 0.0, 0.6667, 0.0, 0.6667, 0.1111, 0.5556, 0.1111, 0.6667, 0.0, 0.7778, 0.0, 0.7778, 0.1111, 0.6667, 0.1111, 0.7778, 0.0, 0.8889, 0.0, 0.8889, 0.1111, 0.7778, 0.1111, 0.0, 0.8889, 0.1111, 0.8889, 0.1111, 1.0, 0.0, 1.0, 0.1111, 0.8889, 0.2222, 0.8889, 0.2222, 1.0, 0.1111, 1.0, 0.2222, 0.8889, 0.3333, 0.8889, 0.3333, 1.0, 0.2222, 1.0, 0.3333, 0.8889, 0.4444, 0.8889, 0.4444, 1.0, 0.3333, 1.0, 0.4444, 0.8889, 0.5556, 0.8889, 0.5556, 1.0, 0.4444, 1.0, 0.5556, 0.8889, 0.6667, 0.8889, 0.6667, 1.0, 0.5556, 1.0, 0.6667, 0.8889, 0.7778, 0.8889, 0.7778, 1.0, 0.6667, 1.0, 0.7778, 0.8889, 0.8889, 0.8889, 0.8889, 1.0, 0.7778, 1.0])
me_plane_005.materials.append(mat_hand)
me_plane_005.update()
me_plane_007 = bpy.data.meshes.new('Plane.007')
me_plane_007.from_pydata([(-1.0, -1.0, 0.0), (1.0, -1.0, 0.0), (-1.0, 1.0, 0.0), (1.0, 1.0, 0.0), (-1.0, 0.7778, 0.0), (-1.0, 0.5556, 0.0), (-1.0, 0.3333, 0.0), (-1.0, 0.1111, 0.0), (-1.0, -0.1111, 0.0), (-1.0, -0.3333, 0.0), (-1.0, -0.5556, 0.0), (-1.0, -0.7778, 0.0), (1.0, -0.7778, 0.0), (1.0, -0.5556, 0.0), (1.0, -0.3333, 0.0), (1.0, -0.1111, 0.0), (1.0, 0.1111, 0.0), (1.0, 0.3333, 0.0), (1.0, 0.5556, 0.0), (1.0, 0.7778, 0.0), (-0.7778, -1.0, 0.0), (-0.5556, -1.0, 0.0), (-0.3333, -1.0, 0.0), (-0.1111, -1.0, 0.0), (0.1111, -1.0, 0.0), (0.3333, -1.0, 0.0), (0.5556, -1.0, 0.0), (0.7778, -1.0, 0.0), (0.7778, 1.0, 0.0), (0.5556, 1.0, 0.0), (0.3333, 1.0, 0.0), (0.1111, 1.0, 0.0), (-0.1111, 1.0, 0.0), (-0.3333, 1.0, 0.0), (-0.5556, 1.0, 0.0), (-0.7778, 1.0, 0.0), (0.7778, -0.7778, 0.0), (0.5556, -0.7778, 0.0), (0.3333, -0.7778, 0.0), (0.1111, -0.7778, 0.0), (-0.1111, -0.7778, 0.0), (-0.3333, -0.7778, 0.0), (-0.5556, -0.7778, 0.0), (-0.7778, -0.7778, 0.0), (0.7778, -0.5556, 0.0), (0.5556, -0.5556, 0.0), (0.3333, -0.5556, 0.0), (0.1111, -0.5556, 0.0), (-0.1111, -0.5556, 0.0), (-0.3333, -0.5556, 0.0), (-0.5556, -0.5556, 0.0), (-0.7778, -0.5556, 0.0), (0.7778, -0.3333, 0.0), (0.5556, -0.3333, 0.0), (0.3333, -0.3333, 0.0), (0.1111, -0.3333, 0.0), (-0.1111, -0.3333, 0.0), (-0.3333, -0.3333, 0.0), (-0.5556, -0.3333, 0.0), (-0.7778, -0.3333, 0.0), (0.7778, -0.1111, 0.0), (0.5556, -0.1111, 0.0), (0.3333, -0.1111, 0.0), (0.1111, -0.1111, 0.0), (-0.1111, -0.1111, 0.0), (-0.3333, -0.1111, 0.0), (-0.5556, -0.1111, 0.0), (-0.7778, -0.1111, 0.0), (0.7778, 0.1111, 0.0), (0.5556, 0.1111, 0.0), (0.3333, 0.1111, 0.0), (0.1111, 0.1111, 0.0), (-0.1111, 0.1111, 0.0), (-0.3333, 0.1111, 0.0), (-0.5556, 0.1111, 0.0), (-0.7778, 0.1111, 0.0), (0.7778, 0.3333, 0.0), (0.5556, 0.3333, 0.0), (0.3333, 0.3333, 0.0), (0.1111, 0.3333, 0.0), (-0.1111, 0.3333, 0.0), (-0.3333, 0.3333, 0.0), (-0.5556, 0.3333, 0.0), (-0.7778, 0.3333, 0.0), (0.7778, 0.5556, 0.0), (0.5556, 0.5556, 0.0), (0.3333, 0.5556, 0.0), (0.1111, 0.5556, 0.0), (-0.1111, 0.5556, 0.0), (-0.3333, 0.5556, 0.0), (-0.5556, 0.5556, 0.0), (-0.7778, 0.5556, 0.0), (0.7778, 0.7778, 0.0), (0.5556, 0.7778, 0.0), (0.3333, 0.7778, 0.0), (0.1111, 0.7778, 0.0), (-0.1111, 0.7778, 0.0), (-0.3333, 0.7778, 0.0), (-0.5556, 0.7778, 0.0), (-0.7778, 0.7778, 0.0)], [], [(92, 19, 3, 28), (27, 1, 12, 36), (36, 12, 13, 44), (44, 13, 14, 52), (52, 14, 15, 60), (60, 15, 16, 68), (68, 16, 17, 76), (76, 17, 18, 84), (84, 18, 19, 92), (5, 91, 99, 4), (91, 90, 98, 99), (90, 89, 97, 98), (89, 88, 96, 97), (88, 87, 95, 96), (87, 86, 94, 95), (86, 85, 93, 94), (85, 84, 92, 93), (6, 83, 91, 5), (83, 82, 90, 91), (82, 81, 89, 90), (81, 80, 88, 89), (80, 79, 87, 88), (79, 78, 86, 87), (78, 77, 85, 86), (77, 76, 84, 85), (7, 75, 83, 6), (75, 74, 82, 83), (74, 73, 81, 82), (73, 72, 80, 81), (72, 71, 79, 80), (71, 70, 78, 79), (70, 69, 77, 78), (69, 68, 76, 77), (8, 67, 75, 7), (67, 66, 74, 75), (66, 65, 73, 74), (65, 64, 72, 73), (64, 63, 71, 72), (63, 62, 70, 71), (62, 61, 69, 70), (61, 60, 68, 69), (9, 59, 67, 8), (59, 58, 66, 67), (58, 57, 65, 66), (57, 56, 64, 65), (56, 55, 63, 64), (55, 54, 62, 63), (54, 53, 61, 62), (53, 52, 60, 61), (10, 51, 59, 9), (51, 50, 58, 59), (50, 49, 57, 58), (49, 48, 56, 57), (48, 47, 55, 56), (47, 46, 54, 55), (46, 45, 53, 54), (45, 44, 52, 53), (11, 43, 51, 10), (43, 42, 50, 51), (42, 41, 49, 50), (41, 40, 48, 49), (40, 39, 47, 48), (39, 38, 46, 47), (38, 37, 45, 46), (37, 36, 44, 45), (0, 20, 43, 11), (20, 21, 42, 43), (21, 22, 41, 42), (22, 23, 40, 41), (23, 24, 39, 40), (24, 25, 38, 39), (25, 26, 37, 38), (26, 27, 36, 37), (4, 99, 35, 2), (99, 98, 34, 35), (98, 97, 33, 34), (97, 96, 32, 33), (96, 95, 31, 32), (95, 94, 30, 31), (94, 93, 29, 30), (93, 92, 28, 29)])
_uv = me_plane_007.uv_layers.new(name='UVMap')
_uv.uv.foreach_set('vector', [0.8889, 0.8889, 1.0, 0.8889, 1.0, 1.0, 0.8889, 1.0, 0.8889, 0.0, 1.0, 0.0, 1.0, 0.1111, 0.8889, 0.1111, 0.8889, 0.1111, 1.0, 0.1111, 1.0, 0.2222, 0.8889, 0.2222, 0.8889, 0.2222, 1.0, 0.2222, 1.0, 0.3333, 0.8889, 0.3333, 0.8889, 0.3333, 1.0, 0.3333, 1.0, 0.4444, 0.8889, 0.4444, 0.8889, 0.4444, 1.0, 0.4444, 1.0, 0.5556, 0.8889, 0.5556, 0.8889, 0.5556, 1.0, 0.5556, 1.0, 0.6667, 0.8889, 0.6667, 0.8889, 0.6667, 1.0, 0.6667, 1.0, 0.7778, 0.8889, 0.7778, 0.8889, 0.7778, 1.0, 0.7778, 1.0, 0.8889, 0.8889, 0.8889, 0.0, 0.7778, 0.1111, 0.7778, 0.1111, 0.8889, 0.0, 0.8889, 0.1111, 0.7778, 0.2222, 0.7778, 0.2222, 0.8889, 0.1111, 0.8889, 0.2222, 0.7778, 0.3333, 0.7778, 0.3333, 0.8889, 0.2222, 0.8889, 0.3333, 0.7778, 0.4444, 0.7778, 0.4444, 0.8889, 0.3333, 0.8889, 0.4444, 0.7778, 0.5556, 0.7778, 0.5556, 0.8889, 0.4444, 0.8889, 0.5556, 0.7778, 0.6667, 0.7778, 0.6667, 0.8889, 0.5556, 0.8889, 0.6667, 0.7778, 0.7778, 0.7778, 0.7778, 0.8889, 0.6667, 0.8889, 0.7778, 0.7778, 0.8889, 0.7778, 0.8889, 0.8889, 0.7778, 0.8889, 0.0, 0.6667, 0.1111, 0.6667, 0.1111, 0.7778, 0.0, 0.7778, 0.1111, 0.6667, 0.2222, 0.6667, 0.2222, 0.7778, 0.1111, 0.7778, 0.2222, 0.6667, 0.3333, 0.6667, 0.3333, 0.7778, 0.2222, 0.7778, 0.3333, 0.6667, 0.4444, 0.6667, 0.4444, 0.7778, 0.3333, 0.7778, 0.4444, 0.6667, 0.5556, 0.6667, 0.5556, 0.7778, 0.4444, 0.7778, 0.5556, 0.6667, 0.6667, 0.6667, 0.6667, 0.7778, 0.5556, 0.7778, 0.6667, 0.6667, 0.7778, 0.6667, 0.7778, 0.7778, 0.6667, 0.7778, 0.7778, 0.6667, 0.8889, 0.6667, 0.8889, 0.7778, 0.7778, 0.7778, 0.0, 0.5556, 0.1111, 0.5556, 0.1111, 0.6667, 0.0, 0.6667, 0.1111, 0.5556, 0.2222, 0.5556, 0.2222, 0.6667, 0.1111, 0.6667, 0.2222, 0.5556, 0.3333, 0.5556, 0.3333, 0.6667, 0.2222, 0.6667, 0.3333, 0.5556, 0.4444, 0.5556, 0.4444, 0.6667, 0.3333, 0.6667, 0.4444, 0.5556, 0.5556, 0.5556, 0.5556, 0.6667, 0.4444, 0.6667, 0.5556, 0.5556, 0.6667, 0.5556, 0.6667, 0.6667, 0.5556, 0.6667, 0.6667, 0.5556, 0.7778, 0.5556, 0.7778, 0.6667, 0.6667, 0.6667, 0.7778, 0.5556, 0.8889, 0.5556, 0.8889, 0.6667, 0.7778, 0.6667, 0.0, 0.4444, 0.1111, 0.4444, 0.1111, 0.5556, 0.0, 0.5556, 0.1111, 0.4444, 0.2222, 0.4444, 0.2222, 0.5556, 0.1111, 0.5556, 0.2222, 0.4444, 0.3333, 0.4444, 0.3333, 0.5556, 0.2222, 0.5556, 0.3333, 0.4444, 0.4444, 0.4444, 0.4444, 0.5556, 0.3333, 0.5556, 0.4444, 0.4444, 0.5556, 0.4444, 0.5556, 0.5556, 0.4444, 0.5556, 0.5556, 0.4444, 0.6667, 0.4444, 0.6667, 0.5556, 0.5556, 0.5556, 0.6667, 0.4444, 0.7778, 0.4444, 0.7778, 0.5556, 0.6667, 0.5556, 0.7778, 0.4444, 0.8889, 0.4444, 0.8889, 0.5556, 0.7778, 0.5556, 0.0, 0.3333, 0.1111, 0.3333, 0.1111, 0.4444, 0.0, 0.4444, 0.1111, 0.3333, 0.2222, 0.3333, 0.2222, 0.4444, 0.1111, 0.4444, 0.2222, 0.3333, 0.3333, 0.3333, 0.3333, 0.4444, 0.2222, 0.4444, 0.3333, 0.3333, 0.4444, 0.3333, 0.4444, 0.4444, 0.3333, 0.4444, 0.4444, 0.3333, 0.5556, 0.3333, 0.5556, 0.4444, 0.4444, 0.4444, 0.5556, 0.3333, 0.6667, 0.3333, 0.6667, 0.4444, 0.5556, 0.4444, 0.6667, 0.3333, 0.7778, 0.3333, 0.7778, 0.4444, 0.6667, 0.4444, 0.7778, 0.3333, 0.8889, 0.3333, 0.8889, 0.4444, 0.7778, 0.4444, 0.0, 0.2222, 0.1111, 0.2222, 0.1111, 0.3333, 0.0, 0.3333, 0.1111, 0.2222, 0.2222, 0.2222, 0.2222, 0.3333, 0.1111, 0.3333, 0.2222, 0.2222, 0.3333, 0.2222, 0.3333, 0.3333, 0.2222, 0.3333, 0.3333, 0.2222, 0.4444, 0.2222, 0.4444, 0.3333, 0.3333, 0.3333, 0.4444, 0.2222, 0.5556, 0.2222, 0.5556, 0.3333, 0.4444, 0.3333, 0.5556, 0.2222, 0.6667, 0.2222, 0.6667, 0.3333, 0.5556, 0.3333, 0.6667, 0.2222, 0.7778, 0.2222, 0.7778, 0.3333, 0.6667, 0.3333, 0.7778, 0.2222, 0.8889, 0.2222, 0.8889, 0.3333, 0.7778, 0.3333, 0.0, 0.1111, 0.1111, 0.1111, 0.1111, 0.2222, 0.0, 0.2222, 0.1111, 0.1111, 0.2222, 0.1111, 0.2222, 0.2222, 0.1111, 0.2222, 0.2222, 0.1111, 0.3333, 0.1111, 0.3333, 0.2222, 0.2222, 0.2222, 0.3333, 0.1111, 0.4444, 0.1111, 0.4444, 0.2222, 0.3333, 0.2222, 0.4444, 0.1111, 0.5556, 0.1111, 0.5556, 0.2222, 0.4444, 0.2222, 0.5556, 0.1111, 0.6667, 0.1111, 0.6667, 0.2222, 0.5556, 0.2222, 0.6667, 0.1111, 0.7778, 0.1111, 0.7778, 0.2222, 0.6667, 0.2222, 0.7778, 0.1111, 0.8889, 0.1111, 0.8889, 0.2222, 0.7778, 0.2222, 0.0, 0.0, 0.1111, 0.0, 0.1111, 0.1111, 0.0, 0.1111, 0.1111, 0.0, 0.2222, 0.0, 0.2222, 0.1111, 0.1111, 0.1111, 0.2222, 0.0, 0.3333, 0.0, 0.3333, 0.1111, 0.2222, 0.1111, 0.3333, 0.0, 0.4444, 0.0, 0.4444, 0.1111, 0.3333, 0.1111, 0.4444, 0.0, 0.5556, 0.0, 0.5556, 0.1111, 0.4444, 0.1111, 0.5556, 0.0, 0.6667, 0.0, 0.6667, 0.1111, 0.5556, 0.1111, 0.6667, 0.0, 0.7778, 0.0, 0.7778, 0.1111, 0.6667, 0.1111, 0.7778, 0.0, 0.8889, 0.0, 0.8889, 0.1111, 0.7778, 0.1111, 0.0, 0.8889, 0.1111, 0.8889, 0.1111, 1.0, 0.0, 1.0, 0.1111, 0.8889, 0.2222, 0.8889, 0.2222, 1.0, 0.1111, 1.0, 0.2222, 0.8889, 0.3333, 0.8889, 0.3333, 1.0, 0.2222, 1.0, 0.3333, 0.8889, 0.4444, 0.8889, 0.4444, 1.0, 0.3333, 1.0, 0.4444, 0.8889, 0.5556, 0.8889, 0.5556, 1.0, 0.4444, 1.0, 0.5556, 0.8889, 0.6667, 0.8889, 0.6667, 1.0, 0.5556, 1.0, 0.6667, 0.8889, 0.7778, 0.8889, 0.7778, 1.0, 0.6667, 1.0, 0.7778, 0.8889, 0.8889, 0.8889, 0.8889, 1.0, 0.7778, 1.0])
me_plane_007.materials.append(mat_hand_002)
me_plane_007.update()
me_plane_008 = bpy.data.meshes.new('Plane.008')
me_plane_008.from_pydata([(-1.0, -1.0, 0.0), (1.0, -1.0, 0.0), (-1.0, 1.0, 0.0), (1.0, 1.0, 0.0)], [], [(0, 1, 3, 2)])
_uv = me_plane_008.uv_layers.new(name='UVMap')
_uv.uv.foreach_set('vector', [0.0, 0.0, 1.0, 0.0, 1.0, 1.0, 0.0, 1.0])
me_plane_008.materials.append(mat_body2)
me_plane_008.update()
me_plane_009 = bpy.data.meshes.new('Plane.009')
me_plane_009.from_pydata([(-1.0, -1.0, 0.0), (1.0, -1.0, 0.0), (-1.0, 1.0, 0.0), (1.0, 1.0, 0.0)], [], [(0, 1, 3, 2)])
_uv = me_plane_009.uv_layers.new(name='UVMap')
_uv.uv.foreach_set('vector', [0.0, 0.0, 1.0, 0.0, 1.0, 1.0, 0.0, 1.0])
me_plane_009.materials.append(mat_head)
me_plane_009.update()
me_plane_010 = bpy.data.meshes.new('Plane.010')
me_plane_010.from_pydata([(-1.0, -1.0, 0.0), (1.0, -1.0, 0.0), (-1.0, 1.0, 0.0), (1.0, 1.0, 0.0)], [], [(0, 1, 3, 2)])
_uv = me_plane_010.uv_layers.new(name='UVMap')
_uv.uv.foreach_set('vector', [0.0, 0.0, 1.0, 0.0, 1.0, 1.0, 0.0, 1.0])
me_plane_010.materials.append(mat_hair_f)
me_plane_010.update()
me_plane_011 = bpy.data.meshes.new('Plane.011')
me_plane_011.from_pydata([(-1.0, -1.0, 0.0), (1.0, -1.0, 0.0), (-1.0, 1.0, 0.0), (1.0, 1.0, 0.0)], [], [(0, 1, 3, 2)])
_uv = me_plane_011.uv_layers.new(name='UVMap')
_uv.uv.foreach_set('vector', [0.0, 0.0, 1.0, 0.0, 1.0, 1.0, 0.0, 1.0])
me_plane_011.materials.append(mat_hair2)
me_plane_011.update()

# ---- objects
ob_plane = bpy.data.objects.new('Plane', me_plane)
ob_shirt = bpy.data.objects.new('shirt', me_plane_001)
ob_skirt = bpy.data.objects.new('skirt', me_plane_002)
ob_leg = bpy.data.objects.new('leg', me_plane_003)
ob_leg_001 = bpy.data.objects.new('leg.001', me_plane_004)
ob_hand = bpy.data.objects.new('hand', me_plane_005)
ob_hand_001 = bpy.data.objects.new('hand.001', me_plane_007)
ob_body2 = bpy.data.objects.new('body2', me_plane_008)
ob_head = bpy.data.objects.new('head', me_plane_009)
ob_hair = bpy.data.objects.new('hair', me_plane_010)
ob_hair2 = bpy.data.objects.new('hair2', me_plane_011)
ob_camera = bpy.data.objects.new('Camera', cam_camera_001)

# ---- transforms, parenting, visibility, modifiers, constraints
ob_plane.location = (0.0, 0.0, -1e-06)
ob_plane.scale = (1.0, 3.0, 1.0)
ob_shirt.location = (-0.004047, 0.3893, 0.6)
ob_shirt.scale = (0.8, 0.8, 0.8)
ob_skirt.location = (0.003666, -0.344, 0.6)
ob_skirt.scale = (0.8, 0.8, 0.8)
ob_leg.location = (0.0427, -0.8079, 0.05)
ob_leg.scale = (0.4, 1.368, 1.0)
ob_leg_001.location = (-0.122, -0.8079, 0.01)
ob_leg_001.scale = (0.4, 1.368, 1.0)
ob_hand.location = (0.3047, 0.2617, 0.2)
ob_hand.scale = (-0.15, 0.4, -1.0)
ob_hand_001.location = (-0.3111, 0.2617, 0.2)
ob_hand_001.scale = (0.15, 0.4, -1.0)
ob_body2.location = (0.002043, 0.712, 0.02)
ob_body2.scale = (0.2315, 0.2212, 1.0)
ob_head.location = (0.02331, 1.174, 0.9)
ob_head.scale = (0.2442, 0.2813, 0.3386)
ob_hair.location = (0.02534, 1.166, 0.01)
ob_hair.scale = (0.3891, 0.3891, 1.0)
ob_hair2.location = (0.01267, 1.346, 1.0)
ob_hair2.scale = (0.2322, 0.1861, 1.0)
ob_camera.location = (0.0, 0.0, 20.0)

# ---- collection membership
col_collection.objects.link(ob_plane)
col_collection.objects.link(ob_shirt)
col_collection.objects.link(ob_skirt)
col_collection.objects.link(ob_leg)
col_collection.objects.link(ob_leg_001)
col_collection.objects.link(ob_hand)
col_collection.objects.link(ob_hand_001)
col_collection.objects.link(ob_body2)
col_collection.objects.link(ob_head)
col_collection.objects.link(ob_hair)
col_collection.objects.link(ob_hair2)
col_collection.objects.link(ob_camera)

# ---- scene / render settings (as saved in the file)
scene.camera = ob_camera
scene.frame_start = 1; scene.frame_end = 250; scene.frame_set(1)
scene.render.engine = 'BLENDER_EEVEE_NEXT'
scene.render.resolution_x = 16
scene.render.resolution_y = 48
bpy.context.view_layer.update()

# ---- added for rendering (the .blend has no usable light): sun
light_auto_sun = bpy.data.lights.new('AutoSun', 'SUN')
light_auto_sun.energy = 3.0
light_auto_sun.angle = 0.0523599
ob_auto_sun = bpy.data.objects.new('AutoSun', light_auto_sun)
scene.collection.objects.link(ob_auto_sun)
ob_auto_sun.rotation_euler = (0.872665, 0.174533, 0.523599)
bpy.context.view_layer.update()
